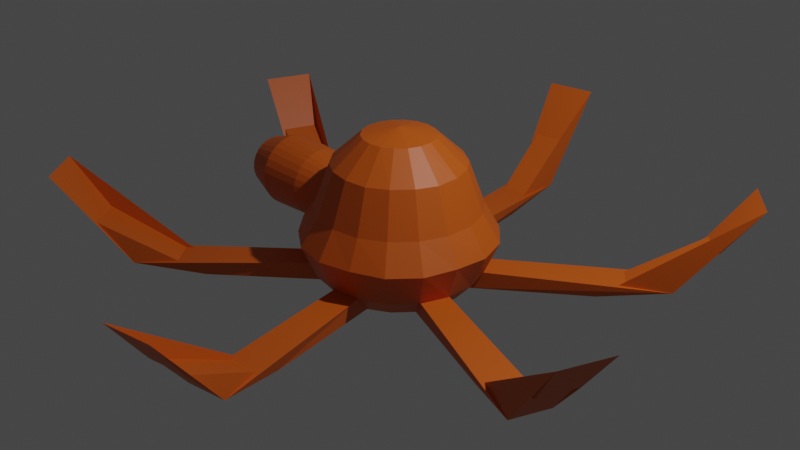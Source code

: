 # Source: polvo_novo.blend  (saved by Blender 3.0.42; exported with 4.5.12 LTS)
import bpy
from mathutils import Matrix  # noqa: F401  (used for matrix-valued properties, if any)

bpy.ops.wm.read_factory_settings(use_empty=True)
scene = bpy.context.scene
scene.name = 'Scene'

# ---- collections
col_collection = bpy.data.collections.new('Collection'); scene.collection.children.link(col_collection)

# ---- materials (node trees are filled in below, after node groups)
mat_material_001 = bpy.data.materials.new('Material.001')
mat_material_001.use_transparent_shadow = False
mat_material_002 = bpy.data.materials.new('Material.002')
mat_material_002.use_transparent_shadow = False
mat_material_003 = bpy.data.materials.new('Material.003')
mat_material_003.use_transparent_shadow = False

# ---- material node trees
mat_material_001.use_nodes = True; mat_material_001.node_tree.nodes.clear()
_N = mat_material_001.node_tree.nodes; _L = mat_material_001.node_tree.links
n0 = _N.new('ShaderNodeBsdfPrincipled'); n0.name = 'Principled BSDF'; n0.location = (10, 300)
n0.distribution = 'GGX'
n0.subsurface_method = 'RANDOM_WALK_SKIN'
n0.inputs[0].default_value = (0.6383, 0.1089, 0.004098, 1.0)
n0.inputs[3].default_value = 1.45
n0.inputs[27].default_value = (0.0, 0.0, 0.0, 1.0)
n0.inputs[28].default_value = 1.0
n1 = _N.new('ShaderNodeOutputMaterial'); n1.name = 'Material Output'; n1.location = (300, 300)
_L.new(n0.outputs[0], n1.inputs[0])
n1.is_active_output = True
mat_material_002.use_nodes = True; mat_material_002.node_tree.nodes.clear()
_N = mat_material_002.node_tree.nodes; _L = mat_material_002.node_tree.links
n0 = _N.new('ShaderNodeBsdfPrincipled'); n0.name = 'Principled BSDF'; n0.location = (10, 300)
n0.distribution = 'GGX'
n0.subsurface_method = 'RANDOM_WALK_SKIN'
n0.inputs[0].default_value = (0.0, 0.0, 0.0, 1.0)
n0.inputs[3].default_value = 1.45
n0.inputs[27].default_value = (0.0, 0.0, 0.0, 1.0)
n0.inputs[28].default_value = 1.0
n1 = _N.new('ShaderNodeOutputMaterial'); n1.name = 'Material Output'; n1.location = (300, 300)
_L.new(n0.outputs[0], n1.inputs[0])
n1.is_active_output = True
mat_material_003.use_nodes = True; mat_material_003.node_tree.nodes.clear()
_N = mat_material_003.node_tree.nodes; _L = mat_material_003.node_tree.links
n0 = _N.new('ShaderNodeBsdfPrincipled'); n0.name = 'Principled BSDF'; n0.location = (10, 300)
n0.distribution = 'GGX'
n0.subsurface_method = 'RANDOM_WALK_SKIN'
n0.inputs[0].default_value = (0.6607, 0.8, 0.2371, 1.0)
n0.inputs[3].default_value = 1.45
n0.inputs[27].default_value = (0.0, 0.0, 0.0, 1.0)
n0.inputs[28].default_value = 1.0
n1 = _N.new('ShaderNodeOutputMaterial'); n1.name = 'Material Output'; n1.location = (300, 300)
_L.new(n0.outputs[0], n1.inputs[0])
n1.is_active_output = True

# ---- world
world_world = bpy.data.worlds.new('World'); scene.world = world_world
world_world.use_nodes = True; world_world.node_tree.nodes.clear()
_N = world_world.node_tree.nodes; _L = world_world.node_tree.links
n0 = _N.new('ShaderNodeOutputWorld'); n0.name = 'World Output'; n0.location = (300, 300)
n1 = _N.new('ShaderNodeBackground'); n1.name = 'Background'; n1.location = (10, 300)
n1.inputs[0].default_value = (0.05088, 0.05088, 0.05088, 1.0)
_L.new(n1.outputs[0], n0.inputs[0])
n0.is_active_output = True
world_world.color = (0.05088, 0.05088, 0.05088)
world_world.use_sun_shadow = False
world_world.sun_shadow_jitter_overblur = 0.0

# ---- cameras
cam_camera = bpy.data.cameras.new('Camera')
cam_camera.clip_end = 100.0
cam_camera.ortho_scale = 7.314

# ---- lights
light_light = bpy.data.lights.new('Light', 'POINT')
light_light.transmission_factor = 0.0
light_light.energy = 1000.0
light_light.shadow_soft_size = 0.1
light_light.shadow_maximum_resolution = 0.006
light_light.use_absolute_resolution = True

# ---- meshes
me_sphere = bpy.data.meshes.new('Sphere')
me_sphere.from_pydata([(0.1309, 0.3596, 0.9239), (0.2375, 0.6527, 0.6287), (0.2953, 0.8113, 0.1682), (0.3506, 0.9632, -0.1128), (0.3045, 0.8367, -0.4815), (0.246, 0.2932, 0.9239), (0.4475, 0.5333, 0.636), (0.557, 0.6638, 0.1745), (0.6743, 0.8036, -0.1193), (0.5726, 0.6824, -0.4815), (0.3314, 0.1913, 0.9239), (0.6029, 0.3481, 0.636), (0.7504, 0.4333, 0.1745), (0.9085, 0.5245, -0.1193), (0.7714, 0.4454, -0.4815), (0.3769, 0.06645, 0.9239), (0.684, 0.1206, 0.6287), (0.8502, 0.1499, 0.1682), (1.009, 0.178, -0.1128), (0.8769, 0.1546, -0.4815), (0.3769, -0.06645, 0.9239), (0.6855, -0.1209, 0.636), (0.8534, -0.1505, 0.1745), (1.033, -0.1822, -0.1193), (0.8773, -0.1547, -0.4815), (0.3314, -0.1913, 0.9239), (0.6029, -0.3481, 0.636), (0.7504, -0.4333, 0.1745), (0.9085, -0.5245, -0.1193), (0.7714, -0.4454, -0.4815), (0.246, -0.2932, 0.9239), (0.4464, -0.532, 0.6287), (0.555, -0.6614, 0.1682), (0.6588, -0.7852, -0.1128), (0.5723, -0.6821, -0.4815), (0.1309, -0.3596, 0.9239), (0.2381, -0.6541, 0.636), (0.2964, -0.8143, 0.1745), (0.3588, -0.9857, -0.1193), (0.3047, -0.8371, -0.4815), (-1.421e-14, -1.748e-07, 1.0), (4.48e-08, -0.3827, 0.9239), (1.611e-07, -0.6961, 0.636), (1.661e-07, -0.8665, 0.1745), (8.212e-08, -1.049, -0.1193), (1.429e-07, -0.8908, -0.4815), (-0.1309, -0.3596, 0.9239), (-0.2375, -0.6527, 0.6287), (-0.2953, -0.8113, 0.1682), (-0.3506, -0.9632, -0.1128), (-0.3045, -0.8367, -0.4815), (-0.246, -0.2932, 0.9239), (-0.4475, -0.5333, 0.636), (-0.557, -0.6638, 0.1745), (-0.6743, -0.8036, -0.1193), (-0.5726, -0.6824, -0.4815), (-0.3314, -0.1913, 0.9239), (-0.6029, -0.3481, 0.636), (-0.7504, -0.4333, 0.1745), (-0.9085, -0.5245, -0.1193), (-0.7714, -0.4454, -0.4815), (-0.3769, -0.06645, 0.9239), (-0.684, -0.1206, 0.6287), (-0.8502, -0.1499, 0.1682), (-1.009, -0.178, -0.1128), (-0.8769, -0.1546, -0.4815), (-0.3769, 0.06645, 0.9239), (-0.6855, 0.1209, 0.636), (-0.8534, 0.1505, 0.1745), (-1.033, 0.1822, -0.1193), (-0.8773, 0.1547, -0.4815), (-0.3314, 0.1913, 0.9239), (-0.6029, 0.3481, 0.636), (-0.7504, 0.4333, 0.1745), (-0.9085, 0.5245, -0.1193), (-0.7714, 0.4454, -0.4815), (-0.246, 0.2932, 0.9239), (-0.4464, 0.532, 0.6287), (-0.555, 0.6614, 0.1682), (-0.6588, 0.7852, -0.1128), (-0.5723, 0.6821, -0.4815), (-0.1309, 0.3596, 0.9239), (-0.2381, 0.6541, 0.636), (-0.2964, 0.8143, 0.1745), (-0.3588, 0.9857, -0.1193), (-0.3047, 0.8371, -0.4815), (-5.951e-08, 0.3827, 0.9239), (-2.937e-07, 0.6961, 0.636), (-3.929e-07, 0.8665, 0.1745), (-2.618e-07, 1.049, -0.1193), (-1.731e-07, 0.8908, -0.4815)], [], [(89, 88, 2, 3), (87, 86, 0, 1), (90, 89, 3, 4), (88, 87, 1, 2), (86, 40, 0), (1, 0, 5, 6), (4, 3, 8, 9), (2, 1, 6, 7), (0, 40, 5), (3, 2, 7, 8), (9, 8, 13, 14), (7, 6, 11, 12), (5, 40, 10), (8, 7, 12, 13), (6, 5, 10, 11), (10, 40, 15), (13, 12, 17, 18), (11, 10, 15, 16), (14, 13, 18, 19), (12, 11, 16, 17), (18, 17, 22, 23), (16, 15, 20, 21), (19, 18, 23, 24), (17, 16, 21, 22), (15, 40, 20), (24, 23, 28, 29), (22, 21, 26, 27), (20, 40, 25), (23, 22, 27, 28), (21, 20, 25, 26), (29, 28, 33, 34), (27, 26, 31, 32), (25, 40, 30), (28, 27, 32, 33), (26, 25, 30, 31), (33, 32, 37, 38), (31, 30, 35, 36), (34, 33, 38, 39), (32, 31, 36, 37), (30, 40, 35), (38, 37, 43, 44), (36, 35, 41, 42), (39, 38, 44, 45), (37, 36, 42, 43), (35, 40, 41), (45, 44, 49, 50), (43, 42, 47, 48), (41, 40, 46), (44, 43, 48, 49), (42, 41, 46, 47), (48, 47, 52, 53), (46, 40, 51), (49, 48, 53, 54), (47, 46, 51, 52), (50, 49, 54, 55), (54, 53, 58, 59), (52, 51, 56, 57), (55, 54, 59, 60), (53, 52, 57, 58), (51, 40, 56), (57, 56, 61, 62), (60, 59, 64, 65), (58, 57, 62, 63), (56, 40, 61), (59, 58, 63, 64), (65, 64, 69, 70), (63, 62, 67, 68), (61, 40, 66), (64, 63, 68, 69), (62, 61, 66, 67), (66, 40, 71), (69, 68, 73, 74), (67, 66, 71, 72), (70, 69, 74, 75), (68, 67, 72, 73), (74, 73, 78, 79), (72, 71, 76, 77), (75, 74, 79, 80), (73, 72, 77, 78), (71, 40, 76), (80, 79, 84, 85), (78, 77, 82, 83), (76, 40, 81), (79, 78, 83, 84), (77, 76, 81, 82), (85, 84, 89, 90), (83, 82, 87, 88), (81, 40, 86), (84, 83, 88, 89), (82, 81, 86, 87)])
_uv = me_sphere.uv_layers.new(name='UVMap')
_uv.uv.foreach_set('vector', [0.7222, 0.5, 0.7222, 0.625, 0.6667, 0.625, 0.6667, 0.5, 0.7222, 0.75, 0.7222, 0.875, 0.6667, 0.875, 0.6667, 0.75, 0.7222, 0.375, 0.7222, 0.5, 0.6667, 0.5, 0.6667, 0.375, 0.7222, 0.625, 0.7222, 0.75, 0.6667, 0.75, 0.6667, 0.625, 0.7222, 0.875, 0.6944, 1.0, 0.6667, 0.875, 0.6667, 0.75, 0.6667, 0.875, 0.6111, 0.875, 0.6111, 0.75, 0.6667, 0.375, 0.6667, 0.5, 0.6111, 0.5, 0.6111, 0.375, 0.6667, 0.625, 0.6667, 0.75, 0.6111, 0.75, 0.6111, 0.625, 0.6667, 0.875, 0.6389, 1.0, 0.6111, 0.875, 0.6667, 0.5, 0.6667, 0.625, 0.6111, 0.625, 0.6111, 0.5, 0.6111, 0.375, 0.6111, 0.5, 0.5556, 0.5, 0.5556, 0.375, 0.6111, 0.625, 0.6111, 0.75, 0.5556, 0.75, 0.5556, 0.625, 0.6111, 0.875, 0.5833, 1.0, 0.5556, 0.875, 0.6111, 0.5, 0.6111, 0.625, 0.5556, 0.625, 0.5556, 0.5, 0.6111, 0.75, 0.6111, 0.875, 0.5556, 0.875, 0.5556, 0.75, 0.5556, 0.875, 0.5278, 1.0, 0.5, 0.875, 0.5556, 0.5, 0.5556, 0.625, 0.5, 0.625, 0.5, 0.5, 0.5556, 0.75, 0.5556, 0.875, 0.5, 0.875, 0.5, 0.75, 0.5556, 0.375, 0.5556, 0.5, 0.5, 0.5, 0.5, 0.375, 0.5556, 0.625, 0.5556, 0.75, 0.5, 0.75, 0.5, 0.625, 0.5, 0.5, 0.5, 0.625, 0.4444, 0.625, 0.4444, 0.5, 0.5, 0.75, 0.5, 0.875, 0.4444, 0.875, 0.4444, 0.75, 0.5, 0.375, 0.5, 0.5, 0.4444, 0.5, 0.4444, 0.375, 0.5, 0.625, 0.5, 0.75, 0.4444, 0.75, 0.4444, 0.625, 0.5, 0.875, 0.4722, 1.0, 0.4444, 0.875, 0.4444, 0.375, 0.4444, 0.5, 0.3889, 0.5, 0.3889, 0.375, 0.4444, 0.625, 0.4444, 0.75, 0.3889, 0.75, 0.3889, 0.625, 0.4444, 0.875, 0.4167, 1.0, 0.3889, 0.875, 0.4444, 0.5, 0.4444, 0.625, 0.3889, 0.625, 0.3889, 0.5, 0.4444, 0.75, 0.4444, 0.875, 0.3889, 0.875, 0.3889, 0.75, 0.3889, 0.375, 0.3889, 0.5, 0.3333, 0.5, 0.3333, 0.375, 0.3889, 0.625, 0.3889, 0.75, 0.3333, 0.75, 0.3333, 0.625, 0.3889, 0.875, 0.3611, 1.0, 0.3333, 0.875, 0.3889, 0.5, 0.3889, 0.625, 0.3333, 0.625, 0.3333, 0.5, 0.3889, 0.75, 0.3889, 0.875, 0.3333, 0.875, 0.3333, 0.75, 0.3333, 0.5, 0.3333, 0.625, 0.2778, 0.625, 0.2778, 0.5, 0.3333, 0.75, 0.3333, 0.875, 0.2778, 0.875, 0.2778, 0.75, 0.3333, 0.375, 0.3333, 0.5, 0.2778, 0.5, 0.2778, 0.375, 0.3333, 0.625, 0.3333, 0.75, 0.2778, 0.75, 0.2778, 0.625, 0.3333, 0.875, 0.3056, 1.0, 0.2778, 0.875, 0.2778, 0.5, 0.2778, 0.625, 0.2222, 0.625, 0.2222, 0.5, 0.2778, 0.75, 0.2778, 0.875, 0.2222, 0.875, 0.2222, 0.75, 0.2778, 0.375, 0.2778, 0.5, 0.2222, 0.5, 0.2222, 0.375, 0.2778, 0.625, 0.2778, 0.75, 0.2222, 0.75, 0.2222, 0.625, 0.2778, 0.875, 0.25, 1.0, 0.2222, 0.875, 0.2222, 0.375, 0.2222, 0.5, 0.1667, 0.5, 0.1667, 0.375, 0.2222, 0.625, 0.2222, 0.75, 0.1667, 0.75, 0.1667, 0.625, 0.2222, 0.875, 0.1944, 1.0, 0.1667, 0.875, 0.2222, 0.5, 0.2222, 0.625, 0.1667, 0.625, 0.1667, 0.5, 0.2222, 0.75, 0.2222, 0.875, 0.1667, 0.875, 0.1667, 0.75, 0.1667, 0.625, 0.1667, 0.75, 0.1111, 0.75, 0.1111, 0.625, 0.1667, 0.875, 0.1389, 1.0, 0.1111, 0.875, 0.1667, 0.5, 0.1667, 0.625, 0.1111, 0.625, 0.1111, 0.5, 0.1667, 0.75, 0.1667, 0.875, 0.1111, 0.875, 0.1111, 0.75, 0.1667, 0.375, 0.1667, 0.5, 0.1111, 0.5, 0.1111, 0.375, 0.1111, 0.5, 0.1111, 0.625, 0.05556, 0.625, 0.05556, 0.5, 0.1111, 0.75, 0.1111, 0.875, 0.05556, 0.875, 0.05556, 0.75, 0.1111, 0.375, 0.1111, 0.5, 0.05556, 0.5, 0.05556, 0.375, 0.1111, 0.625, 0.1111, 0.75, 0.05556, 0.75, 0.05556, 0.625, 0.1111, 0.875, 0.08333, 1.0, 0.05556, 0.875, 0.05556, 0.75, 0.05556, 0.875, 0.0, 0.875, 0.0, 0.75, 0.05556, 0.375, 0.05556, 0.5, 0.0, 0.5, 0.0, 0.375, 0.05556, 0.625, 0.05556, 0.75, 0.0, 0.75, 0.0, 0.625, 0.05556, 0.875, 0.02778, 1.0, 0.0, 0.875, 0.05556, 0.5, 0.05556, 0.625, 0.0, 0.625, 0.0, 0.5, 1.0, 0.375, 1.0, 0.5, 0.9444, 0.5, 0.9444, 0.375, 1.0, 0.625, 1.0, 0.75, 0.9444, 0.75, 0.9444, 0.625, 1.0, 0.875, 0.9722, 1.0, 0.9444, 0.875, 1.0, 0.5, 1.0, 0.625, 0.9444, 0.625, 0.9444, 0.5, 1.0, 0.75, 1.0, 0.875, 0.9444, 0.875, 0.9444, 0.75, 0.9444, 0.875, 0.9167, 1.0, 0.8889, 0.875, 0.9444, 0.5, 0.9444, 0.625, 0.8889, 0.625, 0.8889, 0.5, 0.9444, 0.75, 0.9444, 0.875, 0.8889, 0.875, 0.8889, 0.75, 0.9444, 0.375, 0.9444, 0.5, 0.8889, 0.5, 0.8889, 0.375, 0.9444, 0.625, 0.9444, 0.75, 0.8889, 0.75, 0.8889, 0.625, 0.8889, 0.5, 0.8889, 0.625, 0.8333, 0.625, 0.8333, 0.5, 0.8889, 0.75, 0.8889, 0.875, 0.8333, 0.875, 0.8333, 0.75, 0.8889, 0.375, 0.8889, 0.5, 0.8333, 0.5, 0.8333, 0.375, 0.8889, 0.625, 0.8889, 0.75, 0.8333, 0.75, 0.8333, 0.625, 0.8889, 0.875, 0.8611, 1.0, 0.8333, 0.875, 0.8333, 0.375, 0.8333, 0.5, 0.7778, 0.5, 0.7778, 0.375, 0.8333, 0.625, 0.8333, 0.75, 0.7778, 0.75, 0.7778, 0.625, 0.8333, 0.875, 0.8056, 1.0, 0.7778, 0.875, 0.8333, 0.5, 0.8333, 0.625, 0.7778, 0.625, 0.7778, 0.5, 0.8333, 0.75, 0.8333, 0.875, 0.7778, 0.875, 0.7778, 0.75, 0.7778, 0.375, 0.7778, 0.5, 0.7222, 0.5, 0.7222, 0.375, 0.7778, 0.625, 0.7778, 0.75, 0.7222, 0.75, 0.7222, 0.625, 0.7778, 0.875, 0.75, 1.0, 0.7222, 0.875, 0.7778, 0.5, 0.7778, 0.625, 0.7222, 0.625, 0.7222, 0.5, 0.7778, 0.75, 0.7778, 0.875, 0.7222, 0.875, 0.7222, 0.75])
me_sphere.materials.append(mat_material_001)
me_sphere.use_remesh_fix_poles = True
me_sphere.use_remesh_preserve_attributes = False
me_sphere.update()
me_cylinder = bpy.data.meshes.new('Cylinder')
me_cylinder.from_pydata([(-1.296e-07, 0.7116, -1.058), (6.439e-08, 1.331, -0.006357), (0.1388, 0.6979, -1.058), (0.2597, 1.305, -0.006357), (0.2723, 0.6574, -1.058), (0.5094, 1.23, -0.006357), (0.3953, 0.5917, -1.058), (0.7395, 1.107, -0.006358), (0.5032, 0.5032, -1.058), (0.9412, 0.9412, -0.006358), (0.5917, 0.3953, -1.058), (1.107, 0.7395, -0.006358), (0.6574, 0.2723, -1.058), (1.23, 0.5094, -0.006358), (0.6979, 0.1388, -1.058), (1.305, 0.2597, -0.006357), (0.7116, -1.894e-08, -1.058), (1.331, -4.9e-08, -0.006357), (0.6979, -0.1388, -1.058), (1.305, -0.2597, -0.006357), (0.6574, -0.2723, -1.058), (1.23, -0.5094, -0.006358), (0.5917, -0.3953, -1.058), (1.107, -0.7395, -0.006358), (0.5032, -0.5032, -1.058), (0.9412, -0.9412, -0.006358), (0.3953, -0.5917, -1.058), (0.7395, -1.107, -0.006358), (0.2723, -0.6574, -1.058), (0.5094, -1.23, -0.006357), (0.1388, -0.6979, -1.058), (0.2597, -1.305, -0.006357), (-1.523e-07, -0.7116, -1.058), (-6.552e-08, -1.331, -0.006357), (-0.1388, -0.6979, -1.058), (-0.2597, -1.305, -0.006357), (-0.2723, -0.6574, -1.058), (-0.5094, -1.23, -0.006357), (-0.3953, -0.5917, -1.058), (-0.7395, -1.107, -0.006357), (-0.5032, -0.5032, -1.058), (-0.9412, -0.9412, -0.006357), (-0.5917, -0.3953, -1.058), (-1.107, -0.7395, -0.006357), (-0.6574, -0.2723, -1.058), (-1.23, -0.5094, -0.006357), (-0.6979, -0.1388, -1.058), (-1.305, -0.2597, -0.006357), (-0.7116, -2.952e-09, -1.058), (-1.331, 2.348e-08, -0.006357), (-0.6979, 0.1388, -1.058), (-1.305, 0.2597, -0.006357), (-0.6574, 0.2723, -1.058), (-1.23, 0.5094, -0.006357), (-0.5917, 0.3953, -1.058), (-1.107, 0.7395, -0.006357), (-0.5032, 0.5032, -1.058), (-0.9412, 0.9412, -0.006357), (-0.3953, 0.5917, -1.058), (-0.7395, 1.107, -0.006357), (-0.2723, 0.6574, -1.058), (-0.5094, 1.23, -0.006357), (-0.1388, 0.6979, -1.058), (-0.2597, 1.305, -0.006357), (-3.375e-07, 1.405, -0.6282), (0.2741, 1.378, -0.6282), (0.5376, 1.298, -0.6282), (0.7805, 1.168, -0.6282), (0.9934, 0.9934, -0.6282), (1.168, 0.7805, -0.6282), (1.298, 0.5376, -0.6282), (1.378, 0.2741, -0.6282), (1.405, -5.09e-08, -0.6282), (1.378, -0.2741, -0.6282), (1.298, -0.5376, -0.6282), (1.168, -0.7805, -0.6282), (0.9934, -0.9934, -0.6282), (0.7805, -1.168, -0.6282), (0.5376, -1.298, -0.6282), (0.2741, -1.378, -0.6282), (-4.51e-07, -1.405, -0.6282), (-0.2741, -1.378, -0.6282), (-0.5376, -1.298, -0.6282), (-0.7805, -1.168, -0.6282), (-0.9934, -0.9934, -0.6282), (-1.168, -0.7805, -0.6282), (-1.298, -0.5376, -0.6282), (-1.378, -0.2741, -0.6282), (-1.405, 2.932e-08, -0.6282), (-1.378, 0.2741, -0.6282), (-1.298, 0.5376, -0.6282), (-1.168, 0.7805, -0.6282), (-0.9934, 0.9934, -0.6282), (-0.7805, 1.168, -0.6282), (-0.5376, 1.298, -0.6282), (-0.2741, 1.378, -0.6282), (1.727e-06, -0.5805, 0.0974), (-0.1133, -0.5694, 0.0974), (-0.2222, -0.5363, 0.0974), (-0.3225, -0.4827, 0.0974), (-0.4105, -0.4105, 0.0974), (-0.4827, -0.3225, 0.0974), (-0.5363, -0.2222, 0.0974), (-0.5694, -0.1133, 0.0974), (-0.5805, -2.443e-07, 0.0974), (-0.5694, 0.1133, 0.0974), (-0.5363, 0.2222, 0.0974), (-0.4827, 0.3225, 0.0974), (-0.4105, 0.4105, 0.0974), (-0.3225, 0.4827, 0.0974), (-0.2222, 0.5363, 0.0974), (-0.1133, 0.5694, 0.0974), (1.751e-06, 0.5805, 0.0974), (0.1133, 0.5694, 0.0974), (0.2222, 0.5363, 0.0974), (0.3225, 0.4827, 0.0974), (0.4105, 0.4105, 0.0974), (0.4827, 0.3225, 0.0974), (0.5363, 0.2222, 0.0974), (0.5694, 0.1133, 0.0974), (0.5805, 2.598e-07, 0.0974), (0.5694, -0.1133, 0.0974), (0.5363, -0.2222, 0.0974), (0.4827, -0.3225, 0.0974), (0.4105, -0.4105, 0.0974), (0.3225, -0.4827, 0.0974), (0.2222, -0.5363, 0.0974), (0.1133, -0.5694, 0.0974), (-8.998e-08, 0.9325, -1.058), (0.1819, 0.9146, -1.058), (0.1602, 0.8054, 0.7343), (2.127e-07, 0.8212, 0.7343), (0.3569, 0.8615, -1.058), (0.3143, 0.7587, 0.7343), (0.5181, 0.7754, -1.058), (0.4562, 0.6828, 0.7343), (0.6594, 0.6594, -1.058), (0.5807, 0.5807, 0.7343), (0.7754, 0.5181, -1.058), (0.6828, 0.4562, 0.7343), (0.8615, 0.3569, -1.058), (0.7587, 0.3143, 0.7343), (0.9146, 0.1819, -1.058), (0.8054, 0.1602, 0.7343), (0.9325, -4.144e-08, -1.058), (0.8212, -3.766e-08, 0.7343), (0.9146, -0.1819, -1.058), (0.8054, -0.1602, 0.7343), (0.8615, -0.3569, -1.058), (0.7587, -0.3143, 0.7343), (0.7754, -0.5181, -1.058), (0.6828, -0.4562, 0.7343), (0.6594, -0.6594, -1.058), (0.5807, -0.5807, 0.7343), (0.5181, -0.7754, -1.058), (0.4562, -0.6828, 0.7343), (0.3569, -0.8615, -1.058), (0.3143, -0.7587, 0.7343), (0.1819, -0.9146, -1.058), (0.1602, -0.8054, 0.7343), (-1.645e-07, -0.9325, -1.058), (1.409e-07, -0.8212, 0.7343), (-0.1819, -0.9146, -1.058), (-0.1602, -0.8054, 0.7343), (-0.3569, -0.8615, -1.058), (-0.3143, -0.7587, 0.7343), (-0.5181, -0.7754, -1.058), (-0.4562, -0.6828, 0.7343), (-0.6594, -0.6594, -1.058), (-0.5807, -0.5807, 0.7343), (-0.7754, -0.5181, -1.058), (-0.6828, -0.4562, 0.7343), (-0.8615, -0.3569, -1.058), (-0.7587, -0.3143, 0.7343), (-0.9146, -0.1819, -1.058), (-0.8054, -0.1602, 0.7343), (-0.9325, 1.192e-08, -1.058), (-0.8212, 8.032e-09, 0.7343), (-0.9146, 0.1819, -1.058), (-0.8054, 0.1602, 0.7343), (-0.8615, 0.3569, -1.058), (-0.7587, 0.3143, 0.7343), (-0.7754, 0.5181, -1.058), (-0.6828, 0.4562, 0.7343), (-0.6594, 0.6594, -1.058), (-0.5807, 0.5807, 0.7343), (-0.5181, 0.7754, -1.058), (-0.4562, 0.6828, 0.7343), (-0.3569, 0.8615, -1.058), (-0.3143, 0.7587, 0.7343), (-0.1819, 0.9146, -1.058), (-0.1602, 0.8054, 0.7343), (1.272e-06, 0.3022, 0.01188), (0.05895, 0.2963, 0.01188), (0.1156, 0.2792, 0.01188), (0.1679, 0.2512, 0.01188), (0.2137, 0.2137, 0.01188), (0.2512, 0.1679, 0.01188), (0.2792, 0.1156, 0.01188), (0.2964, 0.05895, 0.01188), (0.3022, -2.073e-08, 0.01188), (0.2964, -0.05895, 0.01188), (0.2792, -0.1156, 0.01188), (0.2512, -0.1679, 0.01188), (0.2137, -0.2137, 0.01188), (0.1679, -0.2512, 0.01188), (0.1156, -0.2792, 0.01188), (0.05895, -0.2963, 0.01188), (1.262e-06, -0.3022, 0.01188), (-0.05895, -0.2963, 0.01188), (-0.1156, -0.2792, 0.01188), (-0.1679, -0.2512, 0.01188), (-0.2137, -0.2137, 0.01188), (-0.2512, -0.1679, 0.01188), (-0.2792, -0.1156, 0.01188), (-0.2963, -0.05895, 0.01188), (-0.3022, 3.591e-10, 0.01188), (-0.2963, 0.05895, 0.01188), (-0.2792, 0.1156, 0.01188), (-0.2512, 0.1679, 0.01188), (-0.2137, 0.2137, 0.01188), (-0.1679, 0.2512, 0.01188), (-0.1156, 0.2792, 0.01188), (-0.05895, 0.2963, 0.01188), (-8.115e-08, 0.9998, -1.058), (0.1951, 0.9806, -1.058), (0.3826, 0.9237, -1.058), (0.5555, 0.8313, -1.058), (0.707, 0.707, -1.058), (0.8313, 0.5555, -1.058), (0.9237, 0.3826, -1.058), (0.9806, 0.1951, -1.058), (0.9998, -4.371e-08, -1.058), (0.9806, -0.1951, -1.058), (0.9237, -0.3826, -1.058), (0.8313, -0.5555, -1.058), (0.707, -0.707, -1.058), (0.5555, -0.8313, -1.058), (0.3826, -0.9237, -1.058), (0.1951, -0.9806, -1.058), (-1.686e-07, -0.9998, -1.058), (-0.1951, -0.9806, -1.058), (-0.3826, -0.9237, -1.058), (-0.5555, -0.8313, -1.058), (-0.707, -0.707, -1.058), (-0.8313, -0.5555, -1.058), (-0.9237, -0.3826, -1.058), (-0.9806, -0.1951, -1.058), (-0.9998, 1.192e-08, -1.058), (-0.9806, 0.1951, -1.058), (-0.9237, 0.3826, -1.058), (-0.8313, 0.5555, -1.058), (-0.707, 0.707, -1.058), (-0.5555, 0.8313, -1.058), (-0.3826, 0.9237, -1.058), (-0.1951, 0.9806, -1.058), (-1.261e-07, 0.6442, -1.058), (0.1257, 0.6319, -1.058), (0.2465, 0.5952, -1.058), (0.3579, 0.5357, -1.058), (0.4555, 0.4555, -1.058), (0.5357, 0.3579, -1.058), (0.5952, 0.2465, -1.058), (0.6319, 0.1257, -1.058), (0.6442, -3.306e-08, -1.058), (0.6319, -0.1257, -1.058), (0.5952, -0.2465, -1.058), (0.5357, -0.3579, -1.058), (0.4555, -0.4555, -1.058), (0.3579, -0.5357, -1.058), (0.2465, -0.5952, -1.058), (0.1257, -0.6319, -1.058), (-1.47e-07, -0.6442, -1.058), (-0.1257, -0.6319, -1.058), (-0.2465, -0.5952, -1.058), (-0.3579, -0.5357, -1.058), (-0.4555, -0.4555, -1.058), (-0.5357, -0.3579, -1.058), (-0.5952, -0.2465, -1.058), (-0.6319, -0.1257, -1.058), (-0.6442, 1.192e-08, -1.058), (-0.6319, 0.1257, -1.058), (-0.5952, 0.2465, -1.058), (-0.5357, 0.3579, -1.058), (-0.4556, 0.4555, -1.058), (-0.3579, 0.5357, -1.058), (-0.2465, 0.5952, -1.058), (-0.1257, 0.6319, -1.058), (0.158, 0.7942, -1.11), (0.1205, 0.606, -1.11), (-1.237e-07, 0.6179, -1.11), (-8.923e-08, 0.8097, -1.11), (0.3099, 0.7481, -1.11), (0.2364, 0.5708, -1.11), (0.4499, 0.6733, -1.11), (0.3433, 0.5137, -1.11), (0.5726, 0.5726, -1.11), (0.4369, 0.4369, -1.11), (0.6733, 0.4499, -1.11), (0.5137, 0.3433, -1.11), (0.7481, 0.3099, -1.11), (0.5708, 0.2364, -1.11), (0.7942, 0.158, -1.11), (0.606, 0.1205, -1.11), (0.8097, -3.694e-08, -1.11), (0.6179, -1.741e-08, -1.11), (0.7942, -0.158, -1.11), (0.606, -0.1205, -1.11), (0.7481, -0.3099, -1.11), (0.5708, -0.2364, -1.11), (0.6733, -0.4499, -1.11), (0.5137, -0.3433, -1.11), (0.5726, -0.5726, -1.11), (0.4369, -0.4369, -1.11), (0.4499, -0.6733, -1.11), (0.3433, -0.5137, -1.11), (0.3099, -0.7481, -1.11), (0.2364, -0.5708, -1.11), (0.158, -0.7942, -1.11), (0.1205, -0.606, -1.11), (-1.54e-07, -0.8097, -1.11), (-1.433e-07, -0.6179, -1.11), (-0.158, -0.7942, -1.11), (-0.1205, -0.606, -1.11), (-0.3099, -0.7481, -1.11), (-0.2364, -0.5708, -1.11), (-0.4499, -0.6733, -1.11), (-0.3433, -0.5137, -1.11), (-0.5726, -0.5726, -1.11), (-0.4369, -0.4369, -1.11), (-0.6733, -0.4499, -1.11), (-0.5137, -0.3433, -1.11), (-0.7481, -0.3099, -1.11), (-0.5708, -0.2364, -1.11), (-0.7942, -0.158, -1.11), (-0.606, -0.1205, -1.11), (-0.8097, 9.392e-09, -1.11), (-0.6179, -3.523e-09, -1.11), (-0.7942, 0.158, -1.11), (-0.606, 0.1205, -1.11), (-0.7481, 0.3099, -1.11), (-0.5708, 0.2364, -1.11), (-0.6733, 0.4499, -1.11), (-0.5137, 0.3433, -1.11), (-0.5726, 0.5726, -1.11), (-0.4369, 0.4369, -1.11), (-0.4499, 0.6733, -1.11), (-0.3433, 0.5137, -1.11), (-0.3099, 0.7481, -1.11), (-0.2364, 0.5708, -1.11), (-0.158, 0.7942, -1.11), (-0.1205, 0.606, -1.11)], [], [(64, 1, 3, 65), (65, 3, 5, 66), (66, 5, 7, 67), (67, 7, 9, 68), (68, 9, 11, 69), (69, 11, 13, 70), (70, 13, 15, 71), (71, 15, 17, 72), (72, 17, 19, 73), (73, 19, 21, 74), (74, 21, 23, 75), (75, 23, 25, 76), (76, 25, 27, 77), (77, 27, 29, 78), (78, 29, 31, 79), (79, 31, 33, 80), (80, 33, 35, 81), (81, 35, 37, 82), (82, 37, 39, 83), (83, 39, 41, 84), (84, 41, 43, 85), (85, 43, 45, 86), (86, 45, 47, 87), (87, 47, 49, 88), (88, 49, 51, 89), (89, 51, 53, 90), (90, 53, 55, 91), (91, 55, 57, 92), (92, 57, 59, 93), (93, 59, 61, 94), (130, 131, 191, 189, 187, 185, 183, 181, 179, 177, 175, 173, 171, 169, 167, 165, 163, 161, 159, 157, 155, 153, 151, 149, 147, 145, 143, 141, 139, 137, 135, 133), (94, 61, 63, 95), (95, 63, 1, 64), (276, 277, 213, 212), (156, 158, 318, 316), (18, 16, 305, 307), (154, 156, 316, 314), (16, 14, 303, 305), (152, 154, 314, 312), (14, 12, 301, 303), (150, 152, 312, 310), (12, 10, 299, 301), (0, 62, 351, 290), (148, 150, 310, 308), (10, 8, 297, 299), (62, 60, 349, 351), (146, 148, 308, 306), (8, 6, 295, 297), (60, 58, 347, 349), (144, 146, 306, 304), (6, 4, 293, 295), (58, 56, 345, 347), (142, 144, 304, 302), (4, 2, 289, 293), (56, 54, 343, 345), (140, 142, 302, 300), (2, 0, 290, 289), (54, 52, 341, 343), (138, 140, 300, 298), (190, 128, 291, 350), (52, 50, 339, 341), (136, 138, 298, 296), (188, 190, 350, 348), (50, 48, 337, 339), (134, 136, 296, 294), (186, 188, 348, 346), (96, 97, 98, 99, 100, 101, 102, 103, 104, 105, 106, 107, 108, 109, 110, 111, 112, 113, 114, 115, 116, 117, 118, 119, 120, 121, 122, 123, 124, 125, 126, 127), (263, 264, 200, 199), (277, 278, 214, 213), (264, 265, 201, 200), (278, 279, 215, 214), (265, 266, 202, 201), (279, 280, 216, 215), (266, 267, 203, 202), (280, 281, 217, 216), (267, 268, 204, 203), (281, 282, 218, 217), (268, 269, 205, 204), (282, 283, 219, 218), (269, 270, 206, 205), (256, 257, 193, 192), (283, 284, 220, 219), (270, 271, 207, 206), (257, 258, 194, 193), (284, 285, 221, 220), (271, 272, 208, 207), (258, 259, 195, 194), (285, 286, 222, 221), (272, 273, 209, 208), (259, 260, 196, 195), (286, 287, 223, 222), (273, 274, 210, 209), (260, 261, 197, 196), (287, 256, 192, 223), (274, 275, 211, 210), (261, 262, 198, 197), (275, 276, 212, 211), (262, 263, 199, 198), (64, 65, 225, 224), (3, 1, 131, 130), (65, 66, 226, 225), (5, 3, 130, 133), (66, 67, 227, 226), (7, 5, 133, 135), (67, 68, 228, 227), (9, 7, 135, 137), (68, 69, 229, 228), (11, 9, 137, 139), (69, 70, 230, 229), (13, 11, 139, 141), (70, 71, 231, 230), (15, 13, 141, 143), (71, 72, 232, 231), (17, 15, 143, 145), (72, 73, 233, 232), (19, 17, 145, 147), (73, 74, 234, 233), (21, 19, 147, 149), (74, 75, 235, 234), (23, 21, 149, 151), (75, 76, 236, 235), (25, 23, 151, 153), (76, 77, 237, 236), (27, 25, 153, 155), (77, 78, 238, 237), (29, 27, 155, 157), (78, 79, 239, 238), (31, 29, 157, 159), (79, 80, 240, 239), (33, 31, 159, 161), (80, 81, 241, 240), (35, 33, 161, 163), (81, 82, 242, 241), (37, 35, 163, 165), (82, 83, 243, 242), (39, 37, 165, 167), (83, 84, 244, 243), (41, 39, 167, 169), (84, 85, 245, 244), (43, 41, 169, 171), (85, 86, 246, 245), (45, 43, 171, 173), (86, 87, 247, 246), (47, 45, 173, 175), (87, 88, 248, 247), (49, 47, 175, 177), (88, 89, 249, 248), (51, 49, 177, 179), (89, 90, 250, 249), (53, 51, 179, 181), (90, 91, 251, 250), (55, 53, 181, 183), (91, 92, 252, 251), (57, 55, 183, 185), (92, 93, 253, 252), (59, 57, 185, 187), (93, 94, 254, 253), (61, 59, 187, 189), (94, 95, 255, 254), (63, 61, 189, 191), (95, 64, 224, 255), (1, 63, 191, 131), (97, 96, 192, 193), (98, 97, 193, 194), (99, 98, 194, 195), (100, 99, 195, 196), (101, 100, 196, 197), (102, 101, 197, 198), (103, 102, 198, 199), (104, 103, 199, 200), (105, 104, 200, 201), (106, 105, 201, 202), (107, 106, 202, 203), (108, 107, 203, 204), (109, 108, 204, 205), (110, 109, 205, 206), (111, 110, 206, 207), (112, 111, 207, 208), (113, 112, 208, 209), (114, 113, 209, 210), (115, 114, 210, 211), (116, 115, 211, 212), (117, 116, 212, 213), (118, 117, 213, 214), (119, 118, 214, 215), (120, 119, 215, 216), (121, 120, 216, 217), (122, 121, 217, 218), (123, 122, 218, 219), (124, 123, 219, 220), (125, 124, 220, 221), (126, 125, 221, 222), (127, 126, 222, 223), (96, 127, 223, 192), (129, 128, 224, 225), (132, 129, 225, 226), (134, 132, 226, 227), (136, 134, 227, 228), (138, 136, 228, 229), (140, 138, 229, 230), (142, 140, 230, 231), (144, 142, 231, 232), (146, 144, 232, 233), (148, 146, 233, 234), (150, 148, 234, 235), (152, 150, 235, 236), (154, 152, 236, 237), (156, 154, 237, 238), (158, 156, 238, 239), (160, 158, 239, 240), (162, 160, 240, 241), (164, 162, 241, 242), (166, 164, 242, 243), (168, 166, 243, 244), (170, 168, 244, 245), (172, 170, 245, 246), (174, 172, 246, 247), (176, 174, 247, 248), (178, 176, 248, 249), (180, 178, 249, 250), (182, 180, 250, 251), (184, 182, 251, 252), (186, 184, 252, 253), (188, 186, 253, 254), (190, 188, 254, 255), (128, 190, 255, 224), (0, 2, 257, 256), (2, 4, 258, 257), (4, 6, 259, 258), (6, 8, 260, 259), (8, 10, 261, 260), (10, 12, 262, 261), (12, 14, 263, 262), (14, 16, 264, 263), (16, 18, 265, 264), (18, 20, 266, 265), (20, 22, 267, 266), (22, 24, 268, 267), (24, 26, 269, 268), (26, 28, 270, 269), (28, 30, 271, 270), (30, 32, 272, 271), (32, 34, 273, 272), (34, 36, 274, 273), (36, 38, 275, 274), (38, 40, 276, 275), (40, 42, 277, 276), (42, 44, 278, 277), (44, 46, 279, 278), (46, 48, 280, 279), (48, 50, 281, 280), (50, 52, 282, 281), (52, 54, 283, 282), (54, 56, 284, 283), (56, 58, 285, 284), (58, 60, 286, 285), (60, 62, 287, 286), (62, 0, 256, 287), (289, 290, 291, 288), (293, 289, 288, 292), (295, 293, 292, 294), (297, 295, 294, 296), (299, 297, 296, 298), (301, 299, 298, 300), (303, 301, 300, 302), (305, 303, 302, 304), (307, 305, 304, 306), (309, 307, 306, 308), (311, 309, 308, 310), (313, 311, 310, 312), (315, 313, 312, 314), (317, 315, 314, 316), (319, 317, 316, 318), (321, 319, 318, 320), (323, 321, 320, 322), (325, 323, 322, 324), (327, 325, 324, 326), (329, 327, 326, 328), (331, 329, 328, 330), (333, 331, 330, 332), (335, 333, 332, 334), (337, 335, 334, 336), (339, 337, 336, 338), (341, 339, 338, 340), (343, 341, 340, 342), (345, 343, 342, 344), (347, 345, 344, 346), (349, 347, 346, 348), (351, 349, 348, 350), (290, 351, 350, 291), (20, 18, 307, 309), (158, 160, 320, 318), (22, 20, 309, 311), (160, 162, 322, 320), (24, 22, 311, 313), (162, 164, 324, 322), (26, 24, 313, 315), (164, 166, 326, 324), (28, 26, 315, 317), (166, 168, 328, 326), (30, 28, 317, 319), (168, 170, 330, 328), (32, 30, 319, 321), (170, 172, 332, 330), (34, 32, 321, 323), (172, 174, 334, 332), (36, 34, 323, 325), (174, 176, 336, 334), (38, 36, 325, 327), (176, 178, 338, 336), (40, 38, 327, 329), (178, 180, 340, 338), (42, 40, 329, 331), (180, 182, 342, 340), (128, 129, 288, 291), (44, 42, 331, 333), (182, 184, 344, 342), (129, 132, 292, 288), (46, 44, 333, 335), (184, 186, 346, 344), (132, 134, 294, 292), (48, 46, 335, 337)])
me_cylinder.polygons.foreach_set('material_index', [0, 0, 0, 0, 0, 0, 0, 0, 0, 0, 0, 0, 0, 0, 0, 0, 0, 0, 0, 0, 0, 0, 0, 0, 0, 0, 0, 0, 0, 0, 0, 0, 0, 3, 0, 0, 0, 0, 0, 0, 0, 0, 0, 0, 0, 0, 0, 0, 0, 0, 0, 0, 0, 0, 0, 0, 0, 0, 0, 0, 0, 0, 0, 0, 0, 0, 0, 3, 3, 3, 3, 3, 3, 3, 3, 3, 3, 3, 3, 3, 3, 3, 3, 3, 3, 3, 3, 3, 3, 3, 3, 3, 3, 3, 3, 3, 3, 3, 0, 0, 0, 0, 0, 0, 0, 0, 0, 0, 0, 0, 0, 0, 0, 0, 0, 0, 0, 0, 0, 0, 0, 0, 0, 0, 0, 0, 0, 0, 0, 0, 0, 0, 0, 0, 0, 0, 0, 0, 0, 0, 0, 0, 0, 0, 0, 0, 0, 0, 0, 0, 0, 0, 0, 0, 0, 0, 0, 0, 0, 0, 0, 0, 1, 1, 1, 1, 1, 1, 1, 1, 1, 1, 1, 1, 1, 1, 1, 1, 1, 1, 1, 1, 1, 1, 1, 1, 1, 1, 1, 1, 1, 1, 1, 1, 0, 0, 0, 0, 0, 0, 0, 0, 0, 0, 0, 0, 0, 0, 0, 0, 0, 0, 0, 0, 0, 0, 0, 0, 0, 0, 0, 0, 0, 0, 0, 0, 0, 0, 0, 0, 0, 0, 0, 0, 0, 0, 0, 0, 0, 0, 0, 0, 0, 0, 0, 0, 0, 0, 0, 0, 0, 0, 0, 0, 0, 0, 0, 0, 0, 0, 0, 0, 0, 0, 0, 0, 0, 0, 0, 0, 0, 0, 0, 0, 0, 0, 0, 0, 0, 0, 0, 0, 0, 0, 0, 0, 0, 0, 0, 0, 0, 0, 0, 0, 0, 0, 0, 0, 0, 0, 0, 0, 0, 0, 0, 0, 0, 0, 0, 0, 0, 0, 0, 0, 0, 0, 0, 0, 0, 0, 0, 0])
_uv = me_cylinder.uv_layers.new(name='UVMap')
_uv.uv.foreach_set('vector', [1.0, 0.683, 1.0, 0.817, 0.9687, 0.817, 0.9688, 0.683, 0.9688, 0.683, 0.9687, 0.817, 0.9375, 0.817, 0.9375, 0.683, 0.9375, 0.683, 0.9375, 0.817, 0.9062, 0.817, 0.9063, 0.683, 0.9063, 0.683, 0.9062, 0.817, 0.875, 0.817, 0.875, 0.683, 0.875, 0.683, 0.875, 0.817, 0.8437, 0.817, 0.8438, 0.683, 0.8438, 0.683, 0.8437, 0.817, 0.8125, 0.817, 0.8125, 0.683, 0.8125, 0.683, 0.8125, 0.817, 0.7812, 0.817, 0.7813, 0.683, 0.7813, 0.683, 0.7812, 0.817, 0.75, 0.817, 0.75, 0.683, 0.75, 0.683, 0.75, 0.817, 0.7187, 0.817, 0.7188, 0.683, 0.7188, 0.683, 0.7187, 0.817, 0.6875, 0.817, 0.6875, 0.683, 0.6875, 0.683, 0.6875, 0.817, 0.6562, 0.817, 0.6563, 0.683, 0.6563, 0.683, 0.6562, 0.817, 0.625, 0.817, 0.625, 0.683, 0.625, 0.683, 0.625, 0.817, 0.5937, 0.817, 0.5938, 0.683, 0.5938, 0.683, 0.5937, 0.817, 0.5625, 0.817, 0.5625, 0.683, 0.5625, 0.683, 0.5625, 0.817, 0.5312, 0.817, 0.5313, 0.683, 0.5313, 0.683, 0.5312, 0.817, 0.5, 0.817, 0.5, 0.683, 0.5, 0.683, 0.5, 0.817, 0.4687, 0.817, 0.4688, 0.683, 0.4688, 0.683, 0.4687, 0.817, 0.4375, 0.817, 0.4375, 0.683, 0.4375, 0.683, 0.4375, 0.817, 0.4062, 0.817, 0.4063, 0.683, 0.4063, 0.683, 0.4062, 0.817, 0.375, 0.817, 0.375, 0.683, 0.375, 0.683, 0.375, 0.817, 0.3437, 0.817, 0.3438, 0.683, 0.3438, 0.683, 0.3437, 0.817, 0.3125, 0.817, 0.3125, 0.683, 0.3125, 0.683, 0.3125, 0.817, 0.2812, 0.817, 0.2813, 0.683, 0.2813, 0.683, 0.2812, 0.817, 0.25, 0.817, 0.25, 0.683, 0.25, 0.683, 0.25, 0.817, 0.2187, 0.817, 0.2188, 0.683, 0.2188, 0.683, 0.2187, 0.817, 0.1875, 0.817, 0.1875, 0.683, 0.1875, 0.683, 0.1875, 0.817, 0.1562, 0.817, 0.1563, 0.683, 0.1563, 0.683, 0.1562, 0.817, 0.125, 0.817, 0.125, 0.683, 0.125, 0.683, 0.125, 0.817, 0.09374, 0.817, 0.09376, 0.683, 0.09376, 0.683, 0.09374, 0.817, 0.06249, 0.817, 0.06251, 0.683, 0.2968, 0.4854, 0.25, 0.49, 0.2032, 0.4854, 0.1582, 0.4717, 0.1167, 0.4496, 0.08029, 0.4197, 0.05045, 0.3833, 0.02827, 0.3418, 0.01461, 0.2968, 0.01, 0.25, 0.01461, 0.2032, 0.02827, 0.1582, 0.05045, 0.1167, 0.08029, 0.08029, 0.1167, 0.05045, 0.1582, 0.02827, 0.2032, 0.01461, 0.25, 0.01, 0.2968, 0.01461, 0.3418, 0.02827, 0.3833, 0.05045, 0.4197, 0.08029, 0.4496, 0.1167, 0.4717, 0.1582, 0.4854, 0.2032, 0.49, 0.25, 0.4854, 0.2968, 0.4717, 0.3418, 0.4496, 0.3833, 0.4197, 0.4197, 0.3833, 0.4496, 0.3418, 0.4717, 0.06251, 0.683, 0.06249, 0.817, 0.03124, 0.817, 0.03126, 0.683, 0.03126, 0.683, 0.03124, 0.817, 1.095e-05, 0.817, -1.04e-05, 0.683, 0.6406, 0.1406, 0.6214, 0.1641, 0.6214, 0.1641, 0.6406, 0.1406, 0.8357, 0.04319, 0.7937, 0.03046, 0.7937, 0.03046, 0.8357, 0.04319, 0.9175, 0.2167, 0.9208, 0.25, 0.9208, 0.25, 0.9175, 0.2167, 0.8744, 0.06388, 0.8357, 0.04319, 0.8357, 0.04319, 0.8744, 0.06388, 0.9208, 0.25, 0.9175, 0.2833, 0.9175, 0.2833, 0.9208, 0.25, 0.9083, 0.09172, 0.8744, 0.06388, 0.8744, 0.06388, 0.9083, 0.09172, 0.9175, 0.2833, 0.9078, 0.3154, 0.9078, 0.3154, 0.9175, 0.2833, 0.9361, 0.1256, 0.9083, 0.09172, 0.9083, 0.09172, 0.9361, 0.1256, 0.9078, 0.3154, 0.892, 0.3449, 0.892, 0.3449, 0.9078, 0.3154, 0.75, 0.4208, 0.7167, 0.4175, 0.7167, 0.4175, 0.75, 0.4208, 0.9568, 0.1643, 0.9361, 0.1256, 0.9361, 0.1256, 0.9568, 0.1643, 0.892, 0.3449, 0.8708, 0.3708, 0.8708, 0.3708, 0.892, 0.3449, 0.7167, 0.4175, 0.6846, 0.4078, 0.6846, 0.4078, 0.7167, 0.4175, 0.9695, 0.2063, 0.9568, 0.1643, 0.9568, 0.1643, 0.9695, 0.2063, 0.8708, 0.3708, 0.8449, 0.392, 0.8449, 0.392, 0.8708, 0.3708, 0.6846, 0.4078, 0.6551, 0.392, 0.6551, 0.392, 0.6846, 0.4078, 0.9738, 0.25, 0.9695, 0.2063, 0.9695, 0.2063, 0.9738, 0.25, 0.8449, 0.392, 0.8154, 0.4078, 0.8154, 0.4078, 0.8449, 0.392, 0.6551, 0.392, 0.6292, 0.3708, 0.6292, 0.3708, 0.6551, 0.392, 0.9695, 0.2937, 0.9738, 0.25, 0.9738, 0.25, 0.9695, 0.2937, 0.8154, 0.4078, 0.7833, 0.4175, 0.7833, 0.4175, 0.8154, 0.4078, 0.6292, 0.3708, 0.608, 0.3449, 0.608, 0.3449, 0.6292, 0.3708, 0.9568, 0.3357, 0.9695, 0.2937, 0.9695, 0.2937, 0.9568, 0.3357, 0.7833, 0.4175, 0.75, 0.4208, 0.75, 0.4208, 0.7833, 0.4175, 0.608, 0.3449, 0.5922, 0.3154, 0.5922, 0.3154, 0.608, 0.3449, 0.9361, 0.3744, 0.9568, 0.3357, 0.9568, 0.3357, 0.9361, 0.3744, 0.7063, 0.4695, 0.75, 0.4738, 0.75, 0.4738, 0.7063, 0.4695, 0.5922, 0.3154, 0.5825, 0.2833, 0.5825, 0.2833, 0.5922, 0.3154, 0.9083, 0.4083, 0.9361, 0.3744, 0.9361, 0.3744, 0.9083, 0.4083, 0.6643, 0.4568, 0.7063, 0.4695, 0.7063, 0.4695, 0.6643, 0.4568, 0.5825, 0.2833, 0.5792, 0.25, 0.5792, 0.25, 0.5825, 0.2833, 0.8744, 0.4361, 0.9083, 0.4083, 0.9083, 0.4083, 0.8744, 0.4361, 0.6256, 0.4361, 0.6643, 0.4568, 0.6643, 0.4568, 0.6256, 0.4361, 0.75, 0.0522, 0.7114, 0.056, 0.6743, 0.06726, 0.6401, 0.08554, 0.6101, 0.1101, 0.5855, 0.1401, 0.5673, 0.1743, 0.556, 0.2114, 0.5522, 0.25, 0.556, 0.2886, 0.5673, 0.3257, 0.5855, 0.3599, 0.6101, 0.3899, 0.6401, 0.4145, 0.6743, 0.4327, 0.7114, 0.444, 0.75, 0.4478, 0.7886, 0.444, 0.8257, 0.4327, 0.8599, 0.4145, 0.8899, 0.3899, 0.9145, 0.3599, 0.9327, 0.3257, 0.944, 0.2886, 0.9478, 0.25, 0.944, 0.2114, 0.9327, 0.1743, 0.9145, 0.1401, 0.8899, 0.1101, 0.8599, 0.08554, 0.8257, 0.06726, 0.7886, 0.056, 0.9017, 0.2802, 0.9047, 0.25, 0.9047, 0.25, 0.9017, 0.2802, 0.6214, 0.1641, 0.6071, 0.1908, 0.6071, 0.1908, 0.6214, 0.1641, 0.9047, 0.25, 0.9017, 0.2198, 0.9017, 0.2198, 0.9047, 0.25, 0.6071, 0.1908, 0.5983, 0.2198, 0.5983, 0.2198, 0.6071, 0.1908, 0.9017, 0.2198, 0.8929, 0.1908, 0.8929, 0.1908, 0.9017, 0.2198, 0.5983, 0.2198, 0.5953, 0.25, 0.5953, 0.25, 0.5983, 0.2198, 0.8929, 0.1908, 0.8786, 0.1641, 0.8786, 0.1641, 0.8929, 0.1908, 0.5953, 0.25, 0.5983, 0.2802, 0.5983, 0.2802, 0.5953, 0.25, 0.8786, 0.1641, 0.8594, 0.1406, 0.8594, 0.1406, 0.8786, 0.1641, 0.5983, 0.2802, 0.6071, 0.3092, 0.6071, 0.3092, 0.5983, 0.2802, 0.8594, 0.1406, 0.8359, 0.1214, 0.8359, 0.1214, 0.8594, 0.1406, 0.6071, 0.3092, 0.6214, 0.3359, 0.6214, 0.3359, 0.6071, 0.3092, 0.8359, 0.1214, 0.8092, 0.1071, 0.8092, 0.1071, 0.8359, 0.1214, 0.75, 0.4047, 0.7802, 0.4017, 0.7802, 0.4017, 0.75, 0.4047, 0.6214, 0.3359, 0.6406, 0.3594, 0.6406, 0.3594, 0.6214, 0.3359, 0.8092, 0.1071, 0.7802, 0.0983, 0.7802, 0.0983, 0.8092, 0.1071, 0.7802, 0.4017, 0.8092, 0.3929, 0.8092, 0.3929, 0.7802, 0.4017, 0.6406, 0.3594, 0.6641, 0.3786, 0.6641, 0.3786, 0.6406, 0.3594, 0.7802, 0.0983, 0.75, 0.09533, 0.75, 0.09533, 0.7802, 0.0983, 0.8092, 0.3929, 0.8359, 0.3786, 0.8359, 0.3786, 0.8092, 0.3929, 0.6641, 0.3786, 0.6908, 0.3929, 0.6908, 0.3929, 0.6641, 0.3786, 0.75, 0.09533, 0.7198, 0.0983, 0.7198, 0.0983, 0.75, 0.09533, 0.8359, 0.3786, 0.8594, 0.3594, 0.8594, 0.3594, 0.8359, 0.3786, 0.6908, 0.3929, 0.7198, 0.4017, 0.7198, 0.4017, 0.6908, 0.3929, 0.7198, 0.0983, 0.6908, 0.1071, 0.6908, 0.1071, 0.7198, 0.0983, 0.8594, 0.3594, 0.8786, 0.3359, 0.8786, 0.3359, 0.8594, 0.3594, 0.7198, 0.4017, 0.75, 0.4047, 0.75, 0.4047, 0.7198, 0.4017, 0.6908, 0.1071, 0.6641, 0.1214, 0.6641, 0.1214, 0.6908, 0.1071, 0.8786, 0.3359, 0.8929, 0.3092, 0.8929, 0.3092, 0.8786, 0.3359, 0.6641, 0.1214, 0.6406, 0.1406, 0.6406, 0.1406, 0.6641, 0.1214, 0.8929, 0.3092, 0.9017, 0.2802, 0.9017, 0.2802, 0.8929, 0.3092, 1.0, 0.683, 0.9688, 0.683, 0.9688, 0.5, 1.0, 0.5, 0.9687, 0.817, 1.0, 0.817, 1.0, 1.0, 0.9688, 1.0, 0.9688, 0.683, 0.9375, 0.683, 0.9375, 0.5, 0.9688, 0.5, 0.9375, 0.817, 0.9687, 0.817, 0.9688, 1.0, 0.9375, 1.0, 0.9375, 0.683, 0.9063, 0.683, 0.9062, 0.5, 0.9375, 0.5, 0.9062, 0.817, 0.9375, 0.817, 0.9375, 1.0, 0.9062, 1.0, 0.9063, 0.683, 0.875, 0.683, 0.875, 0.5, 0.9062, 0.5, 0.875, 0.817, 0.9062, 0.817, 0.9062, 1.0, 0.875, 1.0, 0.875, 0.683, 0.8438, 0.683, 0.8438, 0.5, 0.875, 0.5, 0.8437, 0.817, 0.875, 0.817, 0.875, 1.0, 0.8438, 1.0, 0.8438, 0.683, 0.8125, 0.683, 0.8125, 0.5, 0.8438, 0.5, 0.8125, 0.817, 0.8437, 0.817, 0.8438, 1.0, 0.8125, 1.0, 0.8125, 0.683, 0.7813, 0.683, 0.7812, 0.5, 0.8125, 0.5, 0.7812, 0.817, 0.8125, 0.817, 0.8125, 1.0, 0.7812, 1.0, 0.7813, 0.683, 0.75, 0.683, 0.75, 0.5, 0.7812, 0.5, 0.75, 0.817, 0.7812, 0.817, 0.7812, 1.0, 0.75, 1.0, 0.75, 0.683, 0.7188, 0.683, 0.7188, 0.5, 0.75, 0.5, 0.7187, 0.817, 0.75, 0.817, 0.75, 1.0, 0.7188, 1.0, 0.7188, 0.683, 0.6875, 0.683, 0.6875, 0.5, 0.7188, 0.5, 0.6875, 0.817, 0.7187, 0.817, 0.7188, 1.0, 0.6875, 1.0, 0.6875, 0.683, 0.6563, 0.683, 0.6562, 0.5, 0.6875, 0.5, 0.6562, 0.817, 0.6875, 0.817, 0.6875, 1.0, 0.6562, 1.0, 0.6563, 0.683, 0.625, 0.683, 0.625, 0.5, 0.6562, 0.5, 0.625, 0.817, 0.6562, 0.817, 0.6562, 1.0, 0.625, 1.0, 0.625, 0.683, 0.5938, 0.683, 0.5938, 0.5, 0.625, 0.5, 0.5937, 0.817, 0.625, 0.817, 0.625, 1.0, 0.5938, 1.0, 0.5938, 0.683, 0.5625, 0.683, 0.5625, 0.5, 0.5938, 0.5, 0.5625, 0.817, 0.5937, 0.817, 0.5938, 1.0, 0.5625, 1.0, 0.5625, 0.683, 0.5313, 0.683, 0.5312, 0.5, 0.5625, 0.5, 0.5312, 0.817, 0.5625, 0.817, 0.5625, 1.0, 0.5312, 1.0, 0.5313, 0.683, 0.5, 0.683, 0.5, 0.5, 0.5312, 0.5, 0.5, 0.817, 0.5312, 0.817, 0.5312, 1.0, 0.5, 1.0, 0.5, 0.683, 0.4688, 0.683, 0.4688, 0.5, 0.5, 0.5, 0.4687, 0.817, 0.5, 0.817, 0.5, 1.0, 0.4688, 1.0, 0.4688, 0.683, 0.4375, 0.683, 0.4375, 0.5, 0.4688, 0.5, 0.4375, 0.817, 0.4687, 0.817, 0.4688, 1.0, 0.4375, 1.0, 0.4375, 0.683, 0.4063, 0.683, 0.4062, 0.5, 0.4375, 0.5, 0.4062, 0.817, 0.4375, 0.817, 0.4375, 1.0, 0.4062, 1.0, 0.4063, 0.683, 0.375, 0.683, 0.375, 0.5, 0.4062, 0.5, 0.375, 0.817, 0.4062, 0.817, 0.4062, 1.0, 0.375, 1.0, 0.375, 0.683, 0.3438, 0.683, 0.3438, 0.5, 0.375, 0.5, 0.3437, 0.817, 0.375, 0.817, 0.375, 1.0, 0.3438, 1.0, 0.3438, 0.683, 0.3125, 0.683, 0.3125, 0.5, 0.3438, 0.5, 0.3125, 0.817, 0.3437, 0.817, 0.3438, 1.0, 0.3125, 1.0, 0.3125, 0.683, 0.2813, 0.683, 0.2812, 0.5, 0.3125, 0.5, 0.2812, 0.817, 0.3125, 0.817, 0.3125, 1.0, 0.2812, 1.0, 0.2813, 0.683, 0.25, 0.683, 0.25, 0.5, 0.2812, 0.5, 0.25, 0.817, 0.2812, 0.817, 0.2812, 1.0, 0.25, 1.0, 0.25, 0.683, 0.2188, 0.683, 0.2188, 0.5, 0.25, 0.5, 0.2187, 0.817, 0.25, 0.817, 0.25, 1.0, 0.2188, 1.0, 0.2188, 0.683, 0.1875, 0.683, 0.1875, 0.5, 0.2188, 0.5, 0.1875, 0.817, 0.2187, 0.817, 0.2188, 1.0, 0.1875, 1.0, 0.1875, 0.683, 0.1563, 0.683, 0.1562, 0.5, 0.1875, 0.5, 0.1562, 0.817, 0.1875, 0.817, 0.1875, 1.0, 0.1562, 1.0, 0.1563, 0.683, 0.125, 0.683, 0.125, 0.5, 0.1562, 0.5, 0.125, 0.817, 0.1562, 0.817, 0.1562, 1.0, 0.125, 1.0, 0.125, 0.683, 0.09376, 0.683, 0.09375, 0.5, 0.125, 0.5, 0.09374, 0.817, 0.125, 0.817, 0.125, 1.0, 0.09375, 1.0, 0.09376, 0.683, 0.06251, 0.683, 0.0625, 0.5, 0.09375, 0.5, 0.06249, 0.817, 0.09374, 0.817, 0.09375, 1.0, 0.0625, 1.0, 0.06251, 0.683, 0.03126, 0.683, 0.03125, 0.5, 0.0625, 0.5, 0.03124, 0.817, 0.06249, 0.817, 0.0625, 1.0, 0.03125, 1.0, 0.03126, 0.683, -1.04e-05, 0.683, 0.0, 0.5, 0.03125, 0.5, 1.095e-05, 0.817, 0.03124, 0.817, 0.03125, 1.0, 0.0, 1.0, 0.7114, 0.056, 0.75, 0.0522, 0.75, 0.4047, 0.7802, 0.4017, 0.6743, 0.06726, 0.7114, 0.056, 0.7802, 0.4017, 0.8092, 0.3929, 0.6401, 0.08554, 0.6743, 0.06726, 0.8092, 0.3929, 0.8359, 0.3786, 0.6101, 0.1101, 0.6401, 0.08554, 0.8359, 0.3786, 0.8594, 0.3594, 0.5855, 0.1401, 0.6101, 0.1101, 0.8594, 0.3594, 0.8786, 0.3359, 0.5673, 0.1743, 0.5855, 0.1401, 0.8786, 0.3359, 0.8929, 0.3092, 0.556, 0.2114, 0.5673, 0.1743, 0.8929, 0.3092, 0.9017, 0.2802, 0.5522, 0.25, 0.556, 0.2114, 0.9017, 0.2802, 0.9047, 0.25, 0.556, 0.2886, 0.5522, 0.25, 0.9047, 0.25, 0.9017, 0.2198, 0.5673, 0.3257, 0.556, 0.2886, 0.9017, 0.2198, 0.8929, 0.1908, 0.5855, 0.3599, 0.5673, 0.3257, 0.8929, 0.1908, 0.8786, 0.1641, 0.6101, 0.3899, 0.5855, 0.3599, 0.8786, 0.1641, 0.8594, 0.1406, 0.6401, 0.4145, 0.6101, 0.3899, 0.8594, 0.1406, 0.8359, 0.1214, 0.6743, 0.4327, 0.6401, 0.4145, 0.8359, 0.1214, 0.8092, 0.1071, 0.7114, 0.444, 0.6743, 0.4327, 0.8092, 0.1071, 0.7802, 0.0983, 0.75, 0.4478, 0.7114, 0.444, 0.7802, 0.0983, 0.75, 0.09533, 0.7886, 0.444, 0.75, 0.4478, 0.75, 0.09533, 0.7198, 0.0983, 0.8257, 0.4327, 0.7886, 0.444, 0.7198, 0.0983, 0.6908, 0.1071, 0.8599, 0.4145, 0.8257, 0.4327, 0.6908, 0.1071, 0.6641, 0.1214, 0.8899, 0.3899, 0.8599, 0.4145, 0.6641, 0.1214, 0.6406, 0.1406, 0.9145, 0.3599, 0.8899, 0.3899, 0.6406, 0.1406, 0.6214, 0.1641, 0.9327, 0.3257, 0.9145, 0.3599, 0.6214, 0.1641, 0.6071, 0.1908, 0.944, 0.2886, 0.9327, 0.3257, 0.6071, 0.1908, 0.5983, 0.2198, 0.9478, 0.25, 0.944, 0.2886, 0.5983, 0.2198, 0.5953, 0.25, 0.944, 0.2114, 0.9478, 0.25, 0.5953, 0.25, 0.5983, 0.2802, 0.9327, 0.1743, 0.944, 0.2114, 0.5983, 0.2802, 0.6071, 0.3092, 0.9145, 0.1401, 0.9327, 0.1743, 0.6071, 0.3092, 0.6214, 0.3359, 0.8899, 0.1101, 0.9145, 0.1401, 0.6214, 0.3359, 0.6406, 0.3594, 0.8599, 0.08554, 0.8899, 0.1101, 0.6406, 0.3594, 0.6641, 0.3786, 0.8257, 0.06726, 0.8599, 0.08554, 0.6641, 0.3786, 0.6908, 0.3929, 0.7886, 0.056, 0.8257, 0.06726, 0.6908, 0.3929, 0.7198, 0.4017, 0.75, 0.0522, 0.7886, 0.056, 0.7198, 0.4017, 0.75, 0.4047, 0.7937, 0.4695, 0.75, 0.4738, 0.75, 0.49, 0.7968, 0.4854, 0.8357, 0.4568, 0.7937, 0.4695, 0.7968, 0.4854, 0.8418, 0.4717, 0.8744, 0.4361, 0.8357, 0.4568, 0.8418, 0.4717, 0.8833, 0.4496, 0.9083, 0.4083, 0.8744, 0.4361, 0.8833, 0.4496, 0.9197, 0.4197, 0.9361, 0.3744, 0.9083, 0.4083, 0.9197, 0.4197, 0.9496, 0.3833, 0.9568, 0.3357, 0.9361, 0.3744, 0.9496, 0.3833, 0.9717, 0.3418, 0.9695, 0.2937, 0.9568, 0.3357, 0.9717, 0.3418, 0.9854, 0.2968, 0.9738, 0.25, 0.9695, 0.2937, 0.9854, 0.2968, 0.99, 0.25, 0.9695, 0.2063, 0.9738, 0.25, 0.99, 0.25, 0.9854, 0.2032, 0.9568, 0.1643, 0.9695, 0.2063, 0.9854, 0.2032, 0.9717, 0.1582, 0.9361, 0.1256, 0.9568, 0.1643, 0.9717, 0.1582, 0.9496, 0.1167, 0.9083, 0.09172, 0.9361, 0.1256, 0.9496, 0.1167, 0.9197, 0.08029, 0.8744, 0.06388, 0.9083, 0.09172, 0.9197, 0.08029, 0.8833, 0.05045, 0.8357, 0.04319, 0.8744, 0.06388, 0.8833, 0.05045, 0.8418, 0.02827, 0.7937, 0.03046, 0.8357, 0.04319, 0.8418, 0.02827, 0.7968, 0.01461, 0.75, 0.02616, 0.7937, 0.03046, 0.7968, 0.01461, 0.75, 0.01, 0.7063, 0.03046, 0.75, 0.02616, 0.75, 0.01, 0.7032, 0.01461, 0.6643, 0.04319, 0.7063, 0.03046, 0.7032, 0.01461, 0.6582, 0.02827, 0.6256, 0.06388, 0.6643, 0.04319, 0.6582, 0.02827, 0.6167, 0.05045, 0.5917, 0.09172, 0.6256, 0.06388, 0.6167, 0.05045, 0.5803, 0.08029, 0.5639, 0.1256, 0.5917, 0.09172, 0.5803, 0.08029, 0.5504, 0.1167, 0.5432, 0.1643, 0.5639, 0.1256, 0.5504, 0.1167, 0.5283, 0.1582, 0.5305, 0.2063, 0.5432, 0.1643, 0.5283, 0.1582, 0.5146, 0.2032, 0.5262, 0.25, 0.5305, 0.2063, 0.5146, 0.2032, 0.51, 0.25, 0.5305, 0.2937, 0.5262, 0.25, 0.51, 0.25, 0.5146, 0.2968, 0.5432, 0.3357, 0.5305, 0.2937, 0.5146, 0.2968, 0.5283, 0.3418, 0.5639, 0.3744, 0.5432, 0.3357, 0.5283, 0.3418, 0.5504, 0.3833, 0.5917, 0.4083, 0.5639, 0.3744, 0.5504, 0.3833, 0.5803, 0.4197, 0.6256, 0.4361, 0.5917, 0.4083, 0.5803, 0.4197, 0.6167, 0.4496, 0.6643, 0.4568, 0.6256, 0.4361, 0.6167, 0.4496, 0.6582, 0.4717, 0.7063, 0.4695, 0.6643, 0.4568, 0.6582, 0.4717, 0.7032, 0.4854, 0.75, 0.4738, 0.7063, 0.4695, 0.7032, 0.4854, 0.75, 0.49, 0.75, 0.4208, 0.7833, 0.4175, 0.7802, 0.4017, 0.75, 0.4047, 0.7833, 0.4175, 0.8154, 0.4078, 0.8092, 0.3929, 0.7802, 0.4017, 0.8154, 0.4078, 0.8449, 0.392, 0.8359, 0.3786, 0.8092, 0.3929, 0.8449, 0.392, 0.8708, 0.3708, 0.8594, 0.3594, 0.8359, 0.3786, 0.8708, 0.3708, 0.892, 0.3449, 0.8786, 0.3359, 0.8594, 0.3594, 0.892, 0.3449, 0.9078, 0.3154, 0.8929, 0.3092, 0.8786, 0.3359, 0.9078, 0.3154, 0.9175, 0.2833, 0.9017, 0.2802, 0.8929, 0.3092, 0.9175, 0.2833, 0.9208, 0.25, 0.9047, 0.25, 0.9017, 0.2802, 0.9208, 0.25, 0.9175, 0.2167, 0.9017, 0.2198, 0.9047, 0.25, 0.9175, 0.2167, 0.9078, 0.1846, 0.8929, 0.1908, 0.9017, 0.2198, 0.9078, 0.1846, 0.892, 0.1551, 0.8786, 0.1641, 0.8929, 0.1908, 0.892, 0.1551, 0.8708, 0.1292, 0.8594, 0.1406, 0.8786, 0.1641, 0.8708, 0.1292, 0.8449, 0.108, 0.8359, 0.1214, 0.8594, 0.1406, 0.8449, 0.108, 0.8154, 0.09217, 0.8092, 0.1071, 0.8359, 0.1214, 0.8154, 0.09217, 0.7833, 0.08245, 0.7802, 0.0983, 0.8092, 0.1071, 0.7833, 0.08245, 0.75, 0.07917, 0.75, 0.09533, 0.7802, 0.0983, 0.75, 0.07917, 0.7167, 0.08245, 0.7198, 0.0983, 0.75, 0.09533, 0.7167, 0.08245, 0.6846, 0.09217, 0.6908, 0.1071, 0.7198, 0.0983, 0.6846, 0.09217, 0.6551, 0.108, 0.6641, 0.1214, 0.6908, 0.1071, 0.6551, 0.108, 0.6292, 0.1292, 0.6406, 0.1406, 0.6641, 0.1214, 0.6292, 0.1292, 0.608, 0.1551, 0.6214, 0.1641, 0.6406, 0.1406, 0.608, 0.1551, 0.5922, 0.1846, 0.6071, 0.1908, 0.6214, 0.1641, 0.5922, 0.1846, 0.5825, 0.2167, 0.5983, 0.2198, 0.6071, 0.1908, 0.5825, 0.2167, 0.5792, 0.25, 0.5953, 0.25, 0.5983, 0.2198, 0.5792, 0.25, 0.5825, 0.2833, 0.5983, 0.2802, 0.5953, 0.25, 0.5825, 0.2833, 0.5922, 0.3154, 0.6071, 0.3092, 0.5983, 0.2802, 0.5922, 0.3154, 0.608, 0.3449, 0.6214, 0.3359, 0.6071, 0.3092, 0.608, 0.3449, 0.6292, 0.3708, 0.6406, 0.3594, 0.6214, 0.3359, 0.6292, 0.3708, 0.6551, 0.392, 0.6641, 0.3786, 0.6406, 0.3594, 0.6551, 0.392, 0.6846, 0.4078, 0.6908, 0.3929, 0.6641, 0.3786, 0.6846, 0.4078, 0.7167, 0.4175, 0.7198, 0.4017, 0.6908, 0.3929, 0.7167, 0.4175, 0.75, 0.4208, 0.75, 0.4047, 0.7198, 0.4017, 0.7833, 0.4175, 0.75, 0.4208, 0.75, 0.4738, 0.7937, 0.4695, 0.8154, 0.4078, 0.7833, 0.4175, 0.7937, 0.4695, 0.8357, 0.4568, 0.8449, 0.392, 0.8154, 0.4078, 0.8357, 0.4568, 0.8744, 0.4361, 0.8708, 0.3708, 0.8449, 0.392, 0.8744, 0.4361, 0.9083, 0.4083, 0.892, 0.3449, 0.8708, 0.3708, 0.9083, 0.4083, 0.9361, 0.3744, 0.9078, 0.3154, 0.892, 0.3449, 0.9361, 0.3744, 0.9568, 0.3357, 0.9175, 0.2833, 0.9078, 0.3154, 0.9568, 0.3357, 0.9695, 0.2937, 0.9208, 0.25, 0.9175, 0.2833, 0.9695, 0.2937, 0.9738, 0.25, 0.9175, 0.2167, 0.9208, 0.25, 0.9738, 0.25, 0.9695, 0.2063, 0.9078, 0.1846, 0.9175, 0.2167, 0.9695, 0.2063, 0.9568, 0.1643, 0.892, 0.1551, 0.9078, 0.1846, 0.9568, 0.1643, 0.9361, 0.1256, 0.8708, 0.1292, 0.892, 0.1551, 0.9361, 0.1256, 0.9083, 0.09172, 0.8449, 0.108, 0.8708, 0.1292, 0.9083, 0.09172, 0.8744, 0.06388, 0.8154, 0.09217, 0.8449, 0.108, 0.8744, 0.06388, 0.8357, 0.04319, 0.7833, 0.08245, 0.8154, 0.09217, 0.8357, 0.04319, 0.7937, 0.03046, 0.75, 0.07917, 0.7833, 0.08245, 0.7937, 0.03046, 0.75, 0.02616, 0.7167, 0.08245, 0.75, 0.07917, 0.75, 0.02616, 0.7063, 0.03046, 0.6846, 0.09217, 0.7167, 0.08245, 0.7063, 0.03046, 0.6643, 0.04319, 0.6551, 0.108, 0.6846, 0.09217, 0.6643, 0.04319, 0.6256, 0.06388, 0.6292, 0.1292, 0.6551, 0.108, 0.6256, 0.06388, 0.5917, 0.09172, 0.608, 0.1551, 0.6292, 0.1292, 0.5917, 0.09172, 0.5639, 0.1256, 0.5922, 0.1846, 0.608, 0.1551, 0.5639, 0.1256, 0.5432, 0.1643, 0.5825, 0.2167, 0.5922, 0.1846, 0.5432, 0.1643, 0.5305, 0.2063, 0.5792, 0.25, 0.5825, 0.2167, 0.5305, 0.2063, 0.5262, 0.25, 0.5825, 0.2833, 0.5792, 0.25, 0.5262, 0.25, 0.5305, 0.2937, 0.5922, 0.3154, 0.5825, 0.2833, 0.5305, 0.2937, 0.5432, 0.3357, 0.608, 0.3449, 0.5922, 0.3154, 0.5432, 0.3357, 0.5639, 0.3744, 0.6292, 0.3708, 0.608, 0.3449, 0.5639, 0.3744, 0.5917, 0.4083, 0.6551, 0.392, 0.6292, 0.3708, 0.5917, 0.4083, 0.6256, 0.4361, 0.6846, 0.4078, 0.6551, 0.392, 0.6256, 0.4361, 0.6643, 0.4568, 0.7167, 0.4175, 0.6846, 0.4078, 0.6643, 0.4568, 0.7063, 0.4695, 0.75, 0.4208, 0.7167, 0.4175, 0.7063, 0.4695, 0.75, 0.4738, 0.9078, 0.1846, 0.9175, 0.2167, 0.9175, 0.2167, 0.9078, 0.1846, 0.7937, 0.03046, 0.75, 0.02616, 0.75, 0.02616, 0.7937, 0.03046, 0.892, 0.1551, 0.9078, 0.1846, 0.9078, 0.1846, 0.892, 0.1551, 0.75, 0.02616, 0.7063, 0.03046, 0.7063, 0.03046, 0.75, 0.02616, 0.8708, 0.1292, 0.892, 0.1551, 0.892, 0.1551, 0.8708, 0.1292, 0.7063, 0.03046, 0.6643, 0.04319, 0.6643, 0.04319, 0.7063, 0.03046, 0.8449, 0.108, 0.8708, 0.1292, 0.8708, 0.1292, 0.8449, 0.108, 0.6643, 0.04319, 0.6256, 0.06388, 0.6256, 0.06388, 0.6643, 0.04319, 0.8154, 0.09217, 0.8449, 0.108, 0.8449, 0.108, 0.8154, 0.09217, 0.6256, 0.06388, 0.5917, 0.09172, 0.5917, 0.09172, 0.6256, 0.06388, 0.7833, 0.08245, 0.8154, 0.09217, 0.8154, 0.09217, 0.7833, 0.08245, 0.5917, 0.09172, 0.5639, 0.1256, 0.5639, 0.1256, 0.5917, 0.09172, 0.75, 0.07917, 0.7833, 0.08245, 0.7833, 0.08245, 0.75, 0.07917, 0.5639, 0.1256, 0.5432, 0.1643, 0.5432, 0.1643, 0.5639, 0.1256, 0.7167, 0.08245, 0.75, 0.07917, 0.75, 0.07917, 0.7167, 0.08245, 0.5432, 0.1643, 0.5305, 0.2063, 0.5305, 0.2063, 0.5432, 0.1643, 0.6846, 0.09217, 0.7167, 0.08245, 0.7167, 0.08245, 0.6846, 0.09217, 0.5305, 0.2063, 0.5262, 0.25, 0.5262, 0.25, 0.5305, 0.2063, 0.6551, 0.108, 0.6846, 0.09217, 0.6846, 0.09217, 0.6551, 0.108, 0.5262, 0.25, 0.5305, 0.2937, 0.5305, 0.2937, 0.5262, 0.25, 0.6292, 0.1292, 0.6551, 0.108, 0.6551, 0.108, 0.6292, 0.1292, 0.5305, 0.2937, 0.5432, 0.3357, 0.5432, 0.3357, 0.5305, 0.2937, 0.608, 0.1551, 0.6292, 0.1292, 0.6292, 0.1292, 0.608, 0.1551, 0.5432, 0.3357, 0.5639, 0.3744, 0.5639, 0.3744, 0.5432, 0.3357, 0.75, 0.4738, 0.7937, 0.4695, 0.7937, 0.4695, 0.75, 0.4738, 0.5922, 0.1846, 0.608, 0.1551, 0.608, 0.1551, 0.5922, 0.1846, 0.5639, 0.3744, 0.5917, 0.4083, 0.5917, 0.4083, 0.5639, 0.3744, 0.7937, 0.4695, 0.8357, 0.4568, 0.8357, 0.4568, 0.7937, 0.4695, 0.5825, 0.2167, 0.5922, 0.1846, 0.5922, 0.1846, 0.5825, 0.2167, 0.5917, 0.4083, 0.6256, 0.4361, 0.6256, 0.4361, 0.5917, 0.4083, 0.8357, 0.4568, 0.8744, 0.4361, 0.8744, 0.4361, 0.8357, 0.4568, 0.5792, 0.25, 0.5825, 0.2167, 0.5825, 0.2167, 0.5792, 0.25])
me_cylinder.materials.append(mat_material_001)
me_cylinder.materials.append(mat_material_002)
me_cylinder.materials.append(None)
me_cylinder.materials.append(mat_material_003)
me_cylinder.use_remesh_fix_poles = True
me_cylinder.use_remesh_preserve_attributes = False
me_cylinder.update()
me_sphere_001 = bpy.data.meshes.new('Sphere.001')
me_sphere_001.from_pydata([(0.3045, 0.8367, -0.4815), (0.2414, 0.6631, -0.6858), (0.1309, 0.3596, -0.7747), (0.5726, 0.6824, -0.4815), (0.4537, 0.5407, -0.6855), (0.246, 0.2932, -0.7747), (0.7714, 0.4454, -0.4815), (0.6113, 0.3529, -0.6855), (0.3314, 0.1913, -0.7747), (0.8769, 0.1546, -0.4815), (0.695, 0.1225, -0.6858), (0.3769, 0.06645, -0.7747), (0.8773, -0.1547, -0.4815), (0.6951, -0.1226, -0.6855), (0.3769, -0.06645, -0.7747), (0.7714, -0.4454, -0.4815), (0.6113, -0.3529, -0.6855), (0.3314, -0.1913, -0.7747), (0.5723, -0.6821, -0.4815), (0.4536, -0.5406, -0.6858), (0.246, -0.2932, -0.7747), (0.3047, -0.8371, -0.4815), (0.2414, -0.6633, -0.6855), (0.1309, -0.3596, -0.7747), (1.429e-07, -0.8908, -0.4815), (1.637e-07, -0.7059, -0.6855), (5.97e-08, -0.3827, -0.7747), (-0.3045, -0.8367, -0.4815), (-0.2414, -0.6631, -0.6858), (-0.1309, -0.3596, -0.7747), (-0.5726, -0.6824, -0.4815), (-0.4537, -0.5407, -0.6855), (-0.246, -0.2932, -0.7747), (-0.7714, -0.4454, -0.4815), (-0.6113, -0.3529, -0.6855), (-0.3314, -0.1913, -0.7747), (-0.8769, -0.1546, -0.4815), (-0.695, -0.1225, -0.6858), (-0.3769, -0.06645, -0.7747), (-0.8773, 0.1547, -0.4815), (-0.6951, 0.1226, -0.6855), (-0.3769, 0.06645, -0.7747), (-0.7714, 0.4454, -0.4815), (-0.6113, 0.3529, -0.6855), (-0.3314, 0.1913, -0.7747), (-0.5723, 0.6821, -0.4815), (-0.4536, 0.5406, -0.6858), (-0.246, 0.2932, -0.7747), (-0.3047, 0.8371, -0.4815), (-0.2414, 0.6633, -0.6855), (-0.1309, 0.3596, -0.7747), (-1.731e-07, 0.8908, -0.4815), (-2.974e-07, 0.7059, -0.6855), (-1.117e-07, 0.3827, -0.7747), (0.0, -8.742e-08, -0.7746), (1.46, 1.4, -0.6977), (1.976, 1.938, -0.5663), (2.252, 1.61, -0.5663), (1.632, 1.195, -0.6977), (1.942, -0.5644, -0.6977), (2.667, -0.7423, -0.5663), (2.52, -1.146, -0.5663), (1.851, -0.8161, -0.6977), (0.4824, -1.964, -0.6977), (0.6906, -2.681, -0.5663), (0.268, -2.755, -0.5663), (0.2186, -2.011, -0.6977), (-1.46, -1.4, -0.6977), (-1.976, -1.938, -0.5663), (-2.252, -1.61, -0.5663), (-1.632, -1.195, -0.6977), (-1.942, 0.5644, -0.6977), (-2.667, 0.7423, -0.5663), (-2.52, 1.146, -0.5663), (-1.851, 0.8161, -0.6977), (-0.4824, 1.964, -0.6977), (-0.6906, 2.681, -0.5663), (-0.268, 2.755, -0.5663), (-0.2186, 2.011, -0.6977), (2.524, 2.476, 0.4032), (2.286, 2.192, -0.09739), (2.877, 2.056, 0.4032), (2.556, 1.871, -0.09739), (3.406, -0.9481, 0.4032), (3.042, -0.8838, -0.09739), (3.219, -1.463, 0.4032), (2.898, -1.278, -0.09739), (0.882, -3.424, 0.4032), (0.7554, -3.076, -0.09739), (0.3422, -3.519, 0.4032), (0.3422, -3.149, -0.09739), (-2.524, -2.476, 0.4032), (-2.286, -2.192, -0.09739), (-2.877, -2.056, 0.4032), (-2.556, -1.871, -0.09739), (-3.406, 0.9481, 0.4032), (-3.042, 0.8838, -0.09739), (-3.219, 1.463, 0.4032), (-2.898, 1.278, -0.09739), (-0.882, 3.424, 0.4032), (-0.7554, 3.076, -0.09738), (-0.3422, 3.519, 0.4032), (-0.3422, 3.149, -0.09738)], [], [(54, 53, 2), (52, 51, 0, 1), (53, 52, 1, 2), (2, 1, 4, 5), (54, 2, 5), (1, 0, 3, 4), (5, 4, 7, 8), (54, 5, 8), (54, 8, 11), (7, 6, 9, 10), (8, 7, 10, 11), (10, 9, 12, 13), (11, 10, 13, 14), (54, 11, 14), (14, 13, 16, 17), (54, 14, 17), (54, 17, 20), (16, 15, 18, 19), (17, 16, 19, 20), (54, 20, 23), (19, 18, 21, 22), (20, 19, 22, 23), (23, 22, 25, 26), (54, 23, 26), (26, 25, 28, 29), (54, 26, 29), (25, 24, 27, 28), (54, 29, 32), (28, 27, 30, 31), (29, 28, 31, 32), (54, 32, 35), (32, 31, 34, 35), (35, 34, 37, 38), (54, 35, 38), (34, 33, 36, 37), (38, 37, 40, 41), (54, 38, 41), (37, 36, 39, 40), (54, 41, 44), (41, 40, 43, 44), (43, 42, 45, 46), (44, 43, 46, 47), (54, 44, 47), (47, 46, 49, 50), (54, 47, 50), (46, 45, 48, 49), (54, 50, 53), (50, 49, 52, 53), (67, 68, 91, 92), (3, 56, 55, 4), (6, 57, 56, 3), (7, 58, 57, 6), (4, 55, 58, 7), (60, 61, 85, 83), (12, 60, 59, 13), (15, 61, 60, 12), (16, 62, 61, 15), (13, 59, 62, 16), (63, 64, 87, 88), (21, 64, 63, 22), (24, 65, 64, 21), (25, 66, 65, 24), (22, 63, 66, 25), (56, 57, 81, 79), (30, 68, 67, 31), (33, 69, 68, 30), (34, 70, 69, 33), (31, 67, 70, 34), (59, 60, 83, 84), (39, 72, 71, 40), (42, 73, 72, 39), (43, 74, 73, 42), (40, 71, 74, 43), (55, 56, 79, 80), (48, 76, 75, 49), (51, 77, 76, 48), (52, 78, 77, 51), (49, 75, 78, 52), (80, 79, 81, 82), (84, 83, 85, 86), (88, 87, 89, 90), (92, 91, 93, 94), (96, 95, 97, 98), (100, 99, 101, 102), (57, 58, 82, 81), (64, 65, 89, 87), (71, 72, 95, 96), (61, 62, 86, 85), (68, 69, 93, 91), (75, 76, 99, 100), (58, 55, 80, 82), (65, 66, 90, 89), (72, 73, 97, 95), (62, 59, 84, 86), (69, 70, 94, 93), (76, 77, 101, 99), (66, 63, 88, 90), (73, 74, 98, 97), (70, 67, 92, 94), (77, 78, 102, 101), (74, 71, 96, 98), (78, 75, 100, 102)])
_uv = me_sphere_001.uv_layers.new(name='UVMap')
_uv.uv.foreach_set('vector', [0.6944, 0.0, 0.7222, 0.125, 0.6667, 0.125, 0.7222, 0.25, 0.7222, 0.375, 0.6667, 0.375, 0.6667, 0.25, 0.7222, 0.125, 0.7222, 0.25, 0.6667, 0.25, 0.6667, 0.125, 0.6667, 0.125, 0.6667, 0.25, 0.6111, 0.25, 0.6111, 0.125, 0.6389, 0.0, 0.6667, 0.125, 0.6111, 0.125, 0.6667, 0.25, 0.6667, 0.375, 0.6111, 0.375, 0.6111, 0.25, 0.6111, 0.125, 0.6111, 0.25, 0.5556, 0.25, 0.5556, 0.125, 0.5833, 0.0, 0.6111, 0.125, 0.5556, 0.125, 0.5278, 0.0, 0.5556, 0.125, 0.5, 0.125, 0.5556, 0.25, 0.5556, 0.375, 0.5, 0.375, 0.5, 0.25, 0.5556, 0.125, 0.5556, 0.25, 0.5, 0.25, 0.5, 0.125, 0.5, 0.25, 0.5, 0.375, 0.4444, 0.375, 0.4444, 0.25, 0.5, 0.125, 0.5, 0.25, 0.4444, 0.25, 0.4444, 0.125, 0.4722, 0.0, 0.5, 0.125, 0.4444, 0.125, 0.4444, 0.125, 0.4444, 0.25, 0.3889, 0.25, 0.3889, 0.125, 0.4167, 0.0, 0.4444, 0.125, 0.3889, 0.125, 0.3611, 0.0, 0.3889, 0.125, 0.3333, 0.125, 0.3889, 0.25, 0.3889, 0.375, 0.3333, 0.375, 0.3333, 0.25, 0.3889, 0.125, 0.3889, 0.25, 0.3333, 0.25, 0.3333, 0.125, 0.3056, 0.0, 0.3333, 0.125, 0.2778, 0.125, 0.3333, 0.25, 0.3333, 0.375, 0.2778, 0.375, 0.2778, 0.25, 0.3333, 0.125, 0.3333, 0.25, 0.2778, 0.25, 0.2778, 0.125, 0.2778, 0.125, 0.2778, 0.25, 0.2222, 0.25, 0.2222, 0.125, 0.25, 0.0, 0.2778, 0.125, 0.2222, 0.125, 0.2222, 0.125, 0.2222, 0.25, 0.1667, 0.25, 0.1667, 0.125, 0.1944, 0.0, 0.2222, 0.125, 0.1667, 0.125, 0.2222, 0.25, 0.2222, 0.375, 0.1667, 0.375, 0.1667, 0.25, 0.1389, 0.0, 0.1667, 0.125, 0.1111, 0.125, 0.1667, 0.25, 0.1667, 0.375, 0.1111, 0.375, 0.1111, 0.25, 0.1667, 0.125, 0.1667, 0.25, 0.1111, 0.25, 0.1111, 0.125, 0.08333, 0.0, 0.1111, 0.125, 0.05556, 0.125, 0.1111, 0.125, 0.1111, 0.25, 0.05556, 0.25, 0.05556, 0.125, 0.05556, 0.125, 0.05556, 0.25, 0.0, 0.25, 0.0, 0.125, 0.02778, 0.0, 0.05556, 0.125, 0.0, 0.125, 0.05556, 0.25, 0.05556, 0.375, 0.0, 0.375, 0.0, 0.25, 1.0, 0.125, 1.0, 0.25, 0.9444, 0.25, 0.9444, 0.125, 0.9722, 0.0, 1.0, 0.125, 0.9444, 0.125, 1.0, 0.25, 1.0, 0.375, 0.9444, 0.375, 0.9444, 0.25, 0.9167, 0.0, 0.9444, 0.125, 0.8889, 0.125, 0.9444, 0.125, 0.9444, 0.25, 0.8889, 0.25, 0.8889, 0.125, 0.8889, 0.25, 0.8889, 0.375, 0.8333, 0.375, 0.8333, 0.25, 0.8889, 0.125, 0.8889, 0.25, 0.8333, 0.25, 0.8333, 0.125, 0.8611, 0.0, 0.8889, 0.125, 0.8333, 0.125, 0.8333, 0.125, 0.8333, 0.25, 0.7778, 0.25, 0.7778, 0.125, 0.8056, 0.0, 0.8333, 0.125, 0.7778, 0.125, 0.8333, 0.25, 0.8333, 0.375, 0.7778, 0.375, 0.7778, 0.25, 0.75, 0.0, 0.7778, 0.125, 0.7222, 0.125, 0.7778, 0.125, 0.7778, 0.25, 0.7222, 0.25, 0.7222, 0.125, 0.1111, 0.25, 0.1111, 0.375, 0.1111, 0.375, 0.1111, 0.25, 0.6111, 0.375, 0.6111, 0.375, 0.6111, 0.25, 0.6111, 0.25, 0.5556, 0.375, 0.5556, 0.375, 0.6111, 0.375, 0.6111, 0.375, 0.5556, 0.25, 0.5556, 0.25, 0.5556, 0.375, 0.5556, 0.375, 0.6111, 0.25, 0.6111, 0.25, 0.5556, 0.25, 0.5556, 0.25, 0.4444, 0.375, 0.3889, 0.375, 0.3889, 0.375, 0.4444, 0.375, 0.4444, 0.375, 0.4444, 0.375, 0.4444, 0.25, 0.4444, 0.25, 0.3889, 0.375, 0.3889, 0.375, 0.4444, 0.375, 0.4444, 0.375, 0.3889, 0.25, 0.3889, 0.25, 0.3889, 0.375, 0.3889, 0.375, 0.4444, 0.25, 0.4444, 0.25, 0.3889, 0.25, 0.3889, 0.25, 0.2778, 0.25, 0.2778, 0.375, 0.2778, 0.375, 0.2778, 0.25, 0.2778, 0.375, 0.2778, 0.375, 0.2778, 0.25, 0.2778, 0.25, 0.2222, 0.375, 0.2222, 0.375, 0.2778, 0.375, 0.2778, 0.375, 0.2222, 0.25, 0.2222, 0.25, 0.2222, 0.375, 0.2222, 0.375, 0.2778, 0.25, 0.2778, 0.25, 0.2222, 0.25, 0.2222, 0.25, 0.6111, 0.375, 0.5556, 0.375, 0.5556, 0.375, 0.6111, 0.375, 0.1111, 0.375, 0.1111, 0.375, 0.1111, 0.25, 0.1111, 0.25, 0.05556, 0.375, 0.05556, 0.375, 0.1111, 0.375, 0.1111, 0.375, 0.05556, 0.25, 0.05556, 0.25, 0.05556, 0.375, 0.05556, 0.375, 0.1111, 0.25, 0.1111, 0.25, 0.05556, 0.25, 0.05556, 0.25, 0.4444, 0.25, 0.4444, 0.375, 0.4444, 0.375, 0.4444, 0.25, 0.9444, 0.375, 0.9444, 0.375, 0.9444, 0.25, 0.9444, 0.25, 0.8889, 0.375, 0.8889, 0.375, 0.9444, 0.375, 0.9444, 0.375, 0.8889, 0.25, 0.8889, 0.25, 0.8889, 0.375, 0.8889, 0.375, 0.9444, 0.25, 0.9444, 0.25, 0.8889, 0.25, 0.8889, 0.25, 0.6111, 0.25, 0.6111, 0.375, 0.6111, 0.375, 0.6111, 0.25, 0.7778, 0.375, 0.7778, 0.375, 0.7778, 0.25, 0.7778, 0.25, 0.7222, 0.375, 0.7222, 0.375, 0.7778, 0.375, 0.7778, 0.375, 0.7222, 0.25, 0.7222, 0.25, 0.7222, 0.375, 0.7222, 0.375, 0.7778, 0.25, 0.7778, 0.25, 0.7222, 0.25, 0.7222, 0.25, 0.6111, 0.25, 0.6111, 0.375, 0.5556, 0.375, 0.5556, 0.25, 0.4444, 0.25, 0.4444, 0.375, 0.3889, 0.375, 0.3889, 0.25, 0.2778, 0.25, 0.2778, 0.375, 0.2222, 0.375, 0.2222, 0.25, 0.1111, 0.25, 0.1111, 0.375, 0.05556, 0.375, 0.05556, 0.25, 0.9444, 0.25, 0.9444, 0.375, 0.8889, 0.375, 0.8889, 0.25, 0.7778, 0.25, 0.7778, 0.375, 0.7222, 0.375, 0.7222, 0.25, 0.5556, 0.375, 0.5556, 0.25, 0.5556, 0.25, 0.5556, 0.375, 0.2778, 0.375, 0.2222, 0.375, 0.2222, 0.375, 0.2778, 0.375, 0.9444, 0.25, 0.9444, 0.375, 0.9444, 0.375, 0.9444, 0.25, 0.3889, 0.375, 0.3889, 0.25, 0.3889, 0.25, 0.3889, 0.375, 0.1111, 0.375, 0.05556, 0.375, 0.05556, 0.375, 0.1111, 0.375, 0.7778, 0.25, 0.7778, 0.375, 0.7778, 0.375, 0.7778, 0.25, 0.5556, 0.25, 0.6111, 0.25, 0.6111, 0.25, 0.5556, 0.25, 0.2222, 0.375, 0.2222, 0.25, 0.2222, 0.25, 0.2222, 0.375, 0.9444, 0.375, 0.8889, 0.375, 0.8889, 0.375, 0.9444, 0.375, 0.3889, 0.25, 0.4444, 0.25, 0.4444, 0.25, 0.3889, 0.25, 0.05556, 0.375, 0.05556, 0.25, 0.05556, 0.25, 0.05556, 0.375, 0.7778, 0.375, 0.7222, 0.375, 0.7222, 0.375, 0.7778, 0.375, 0.2222, 0.25, 0.2778, 0.25, 0.2778, 0.25, 0.2222, 0.25, 0.8889, 0.375, 0.8889, 0.25, 0.8889, 0.25, 0.8889, 0.375, 0.05556, 0.25, 0.1111, 0.25, 0.1111, 0.25, 0.05556, 0.25, 0.7222, 0.375, 0.7222, 0.25, 0.7222, 0.25, 0.7222, 0.375, 0.8889, 0.25, 0.9444, 0.25, 0.9444, 0.25, 0.8889, 0.25, 0.7222, 0.25, 0.7778, 0.25, 0.7778, 0.25, 0.7222, 0.25])
me_sphere_001.materials.append(mat_material_001)
me_sphere_001.use_remesh_fix_poles = True
me_sphere_001.use_remesh_preserve_attributes = False
me_sphere_001.update()

# ---- objects
ob_light = bpy.data.objects.new('Light', light_light)
ob_camera = bpy.data.objects.new('Camera', cam_camera)
ob_polvo = bpy.data.objects.new('polvo', me_sphere)
ob_canhao = bpy.data.objects.new('canhao', me_cylinder)
ob_polvo_001 = bpy.data.objects.new('polvo.001', me_sphere_001)

# ---- transforms, parenting, visibility, modifiers, constraints
ob_light.location = (4.076, 1.005, 5.904)
ob_light.rotation_euler = (0.6503, 0.05522, 1.866)
ob_light.lock_rotations_4d = False
ob_light.empty_display_type = 'ARROWS'
ob_light.color = (0.0, 0.0, 0.0, 0.0)
ob_light.lineart.crease_threshold = 0.0
ob_camera.location = (7.359, -6.926, 4.958)
ob_camera.rotation_euler = (1.109, -0.0, 0.8149)
ob_camera.lock_rotations_4d = False
ob_camera.empty_display_type = 'ARROWS'
ob_camera.color = (0.0, 0.0, 0.0, 0.0)
ob_camera.display_type = 'WIRE'
ob_camera.lineart.crease_threshold = 0.0
ob_polvo.location = (0.0, 0.0, 0.0)
ob_polvo.rotation_euler = (0.0, -0.0, 0.6863)
ob_canhao.location = (-1.229, 0.0, 0.0)
ob_canhao.rotation_euler = (-0.0, 1.571, 0.0)
ob_canhao.scale = (0.2837, 0.2837, 0.7937)
ob_polvo_001.location = (0.0, 0.0, 0.0)

# ---- collection membership
col_collection.objects.link(ob_light)
col_collection.objects.link(ob_camera)
col_collection.objects.link(ob_polvo)
col_collection.objects.link(ob_canhao)
col_collection.objects.link(ob_polvo_001)

# ---- scene / render settings (as saved in the file)
scene.camera = ob_camera
scene.frame_start = 1; scene.frame_end = 30; scene.frame_set(0)
scene.render.engine = 'BLENDER_EEVEE_NEXT'
scene.cycles.sampling_pattern = 'TABULATED_SOBOL'
scene.cycles.use_light_tree = False
scene.view_settings.view_transform = 'Filmic'
bpy.context.view_layer.update()
